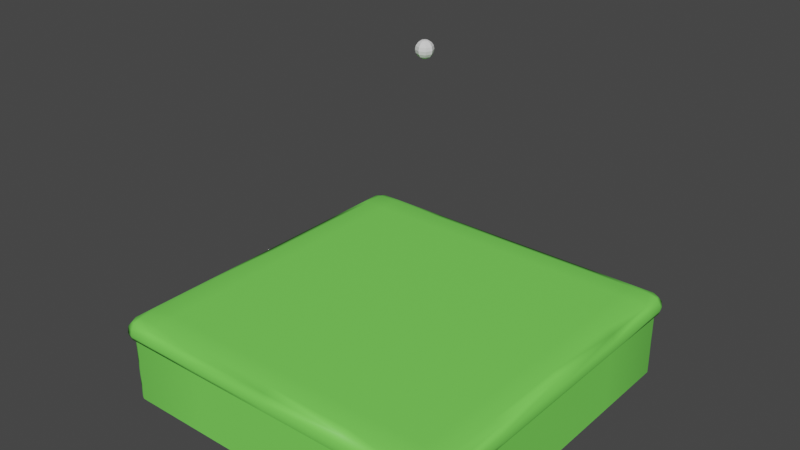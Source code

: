 # Source: level1.blend  (saved by Blender 3.6.11; exported with 4.5.12 LTS)
import bpy
from mathutils import Matrix  # noqa: F401  (used for matrix-valued properties, if any)

bpy.ops.wm.read_factory_settings(use_empty=True)
scene = bpy.context.scene
scene.name = 'Scene'

# ---- collections
col_background = bpy.data.collections.new('background'); scene.collection.children.link(col_background)
col_level = bpy.data.collections.new('level'); scene.collection.children.link(col_level)

# ---- materials (node trees are filled in below, after node groups)
mat_material = bpy.data.materials.new('Material')
mat_material.use_transparent_shadow = False

# ---- material node trees
mat_material.use_nodes = True; mat_material.node_tree.nodes.clear()
_N = mat_material.node_tree.nodes; _L = mat_material.node_tree.links
n0 = _N.new('ShaderNodeBsdfPrincipled'); n0.name = 'Principled BSDF'; n0.location = (10, 300)
n0.distribution = 'GGX'
n0.subsurface_method = 'RANDOM_WALK_SKIN'
n0.inputs[0].default_value = (0.2017, 0.8, 0.1048, 1.0)
n0.inputs[3].default_value = 1.45
n0.inputs[27].default_value = (0.0, 0.0, 0.0, 1.0)
n0.inputs[28].default_value = 1.0
n1 = _N.new('ShaderNodeOutputMaterial'); n1.name = 'Material Output'; n1.location = (300, 300)
_L.new(n0.outputs[0], n1.inputs[0])
n1.is_active_output = True

# ---- world
world_world = bpy.data.worlds.new('World'); scene.world = world_world
world_world.use_nodes = True; world_world.node_tree.nodes.clear()
_N = world_world.node_tree.nodes; _L = world_world.node_tree.links
n0 = _N.new('ShaderNodeOutputWorld'); n0.name = 'World Output'; n0.location = (300, 300)
n1 = _N.new('ShaderNodeBackground'); n1.name = 'Background'; n1.location = (10, 300)
n1.inputs[0].default_value = (0.05088, 0.05088, 0.05088, 1.0)
_L.new(n1.outputs[0], n0.inputs[0])
n0.is_active_output = True
world_world.color = (0.05088, 0.05088, 0.05088)
world_world.use_sun_shadow = False
world_world.sun_shadow_jitter_overblur = 0.0

# ---- meshes
me_sphere = bpy.data.meshes.new('Sphere')
me_sphere.from_pydata([(0.07847, 0.07847, 0.2679), (0.145, 0.145, 0.2051), (0.1895, 0.1895, 0.111), (0.2051, 0.2051, 0.0), (0.1895, 0.1895, -0.111), (0.145, 0.145, -0.2051), (0.07847, 0.07847, -0.2679), (0.111, 0.0, 0.2679), (0.2051, 0.0, 0.2051), (0.2679, 0.0, 0.111), (0.29, 0.0, 0.0), (0.2679, 0.0, -0.111), (0.2051, 0.0, -0.2051), (0.111, 0.0, -0.2679), (0.07847, -0.07847, 0.2679), (0.145, -0.145, 0.2051), (0.1895, -0.1895, 0.111), (0.2051, -0.2051, 0.0), (0.1895, -0.1895, -0.111), (0.145, -0.145, -0.2051), (0.07847, -0.07847, -0.2679), (0.0, -0.111, 0.2679), (0.0, -0.2051, 0.2051), (0.0, -0.2679, 0.111), (0.0, -0.29, 0.0), (0.0, -0.2679, -0.111), (0.0, -0.2051, -0.2051), (0.0, -0.111, -0.2679), (-0.07847, -0.07847, 0.2679), (-0.145, -0.145, 0.2051), (-0.1895, -0.1895, 0.111), (-0.2051, -0.2051, 0.0), (-0.1895, -0.1895, -0.111), (-0.145, -0.145, -0.2051), (-0.07847, -0.07847, -0.2679), (-0.111, 0.0, 0.2679), (-0.2051, 0.0, 0.2051), (-0.2679, 0.0, 0.111), (-0.29, 0.0, 0.0), (-0.2679, 0.0, -0.111), (-0.2051, 0.0, -0.2051), (-0.111, 0.0, -0.2679), (-0.07847, 0.07847, 0.2679), (-0.145, 0.145, 0.2051), (-0.1895, 0.1895, 0.111), (-0.2051, 0.2051, 0.0), (-0.1895, 0.1895, -0.111), (-0.145, 0.145, -0.2051), (-0.07847, 0.07847, -0.2679), (0.0, 0.0, -0.29), (0.0, 0.0, 0.29), (0.0, 0.111, 0.2679), (0.0, 0.2051, 0.2051), (0.0, 0.2679, 0.111), (0.0, 0.29, 0.0), (0.0, 0.2679, -0.111), (0.0, 0.2051, -0.2051), (0.0, 0.111, -0.2679)], [], [(53, 52, 1, 2), (51, 50, 0), (49, 57, 6), (56, 55, 4, 5), (54, 53, 2, 3), (52, 51, 0, 1), (57, 56, 5, 6), (55, 54, 3, 4), (5, 4, 11, 12), (3, 2, 9, 10), (1, 0, 7, 8), (6, 5, 12, 13), (4, 3, 10, 11), (2, 1, 8, 9), (0, 50, 7), (49, 6, 13), (13, 12, 19, 20), (11, 10, 17, 18), (9, 8, 15, 16), (7, 50, 14), (49, 13, 20), (12, 11, 18, 19), (10, 9, 16, 17), (8, 7, 14, 15), (18, 17, 24, 25), (16, 15, 22, 23), (14, 50, 21), (49, 20, 27), (19, 18, 25, 26), (17, 16, 23, 24), (15, 14, 21, 22), (20, 19, 26, 27), (49, 27, 34), (26, 25, 32, 33), (24, 23, 30, 31), (22, 21, 28, 29), (27, 26, 33, 34), (25, 24, 31, 32), (23, 22, 29, 30), (21, 50, 28), (31, 30, 37, 38), (29, 28, 35, 36), (34, 33, 40, 41), (32, 31, 38, 39), (30, 29, 36, 37), (28, 50, 35), (49, 34, 41), (33, 32, 39, 40), (41, 40, 47, 48), (39, 38, 45, 46), (37, 36, 43, 44), (35, 50, 42), (49, 41, 48), (40, 39, 46, 47), (38, 37, 44, 45), (36, 35, 42, 43), (44, 43, 52, 53), (42, 50, 51), (49, 48, 57), (47, 46, 55, 56), (45, 44, 53, 54), (43, 42, 51, 52), (48, 47, 56, 57), (46, 45, 54, 55)])
_uv = me_sphere.uv_layers.new(name='UVMap')
_uv.uv.foreach_set('vector', [0.75, 0.625, 0.75, 0.75, 0.625, 0.75, 0.625, 0.625, 0.75, 0.875, 0.6875, 1.0, 0.625, 0.875, 0.6875, 0.0, 0.75, 0.125, 0.625, 0.125, 0.75, 0.25, 0.75, 0.375, 0.625, 0.375, 0.625, 0.25, 0.75, 0.5, 0.75, 0.625, 0.625, 0.625, 0.625, 0.5, 0.75, 0.75, 0.75, 0.875, 0.625, 0.875, 0.625, 0.75, 0.75, 0.125, 0.75, 0.25, 0.625, 0.25, 0.625, 0.125, 0.75, 0.375, 0.75, 0.5, 0.625, 0.5, 0.625, 0.375, 0.625, 0.25, 0.625, 0.375, 0.5, 0.375, 0.5, 0.25, 0.625, 0.5, 0.625, 0.625, 0.5, 0.625, 0.5, 0.5, 0.625, 0.75, 0.625, 0.875, 0.5, 0.875, 0.5, 0.75, 0.625, 0.125, 0.625, 0.25, 0.5, 0.25, 0.5, 0.125, 0.625, 0.375, 0.625, 0.5, 0.5, 0.5, 0.5, 0.375, 0.625, 0.625, 0.625, 0.75, 0.5, 0.75, 0.5, 0.625, 0.625, 0.875, 0.5625, 1.0, 0.5, 0.875, 0.5625, 0.0, 0.625, 0.125, 0.5, 0.125, 0.5, 0.125, 0.5, 0.25, 0.375, 0.25, 0.375, 0.125, 0.5, 0.375, 0.5, 0.5, 0.375, 0.5, 0.375, 0.375, 0.5, 0.625, 0.5, 0.75, 0.375, 0.75, 0.375, 0.625, 0.5, 0.875, 0.4375, 1.0, 0.375, 0.875, 0.4375, 0.0, 0.5, 0.125, 0.375, 0.125, 0.5, 0.25, 0.5, 0.375, 0.375, 0.375, 0.375, 0.25, 0.5, 0.5, 0.5, 0.625, 0.375, 0.625, 0.375, 0.5, 0.5, 0.75, 0.5, 0.875, 0.375, 0.875, 0.375, 0.75, 0.375, 0.375, 0.375, 0.5, 0.25, 0.5, 0.25, 0.375, 0.375, 0.625, 0.375, 0.75, 0.25, 0.75, 0.25, 0.625, 0.375, 0.875, 0.3125, 1.0, 0.25, 0.875, 0.3125, 0.0, 0.375, 0.125, 0.25, 0.125, 0.375, 0.25, 0.375, 0.375, 0.25, 0.375, 0.25, 0.25, 0.375, 0.5, 0.375, 0.625, 0.25, 0.625, 0.25, 0.5, 0.375, 0.75, 0.375, 0.875, 0.25, 0.875, 0.25, 0.75, 0.375, 0.125, 0.375, 0.25, 0.25, 0.25, 0.25, 0.125, 0.1875, 0.0, 0.25, 0.125, 0.125, 0.125, 0.25, 0.25, 0.25, 0.375, 0.125, 0.375, 0.125, 0.25, 0.25, 0.5, 0.25, 0.625, 0.125, 0.625, 0.125, 0.5, 0.25, 0.75, 0.25, 0.875, 0.125, 0.875, 0.125, 0.75, 0.25, 0.125, 0.25, 0.25, 0.125, 0.25, 0.125, 0.125, 0.25, 0.375, 0.25, 0.5, 0.125, 0.5, 0.125, 0.375, 0.25, 0.625, 0.25, 0.75, 0.125, 0.75, 0.125, 0.625, 0.25, 0.875, 0.1875, 1.0, 0.125, 0.875, 0.125, 0.5, 0.125, 0.625, 0.0, 0.625, 0.0, 0.5, 0.125, 0.75, 0.125, 0.875, 0.0, 0.875, 0.0, 0.75, 0.125, 0.125, 0.125, 0.25, 0.0, 0.25, 0.0, 0.125, 0.125, 0.375, 0.125, 0.5, 0.0, 0.5, 0.0, 0.375, 0.125, 0.625, 0.125, 0.75, 0.0, 0.75, 0.0, 0.625, 0.125, 0.875, 0.0625, 1.0, 0.0, 0.875, 0.0625, 0.0, 0.125, 0.125, 0.0, 0.125, 0.125, 0.25, 0.125, 0.375, 0.0, 0.375, 0.0, 0.25, 1.0, 0.125, 1.0, 0.25, 0.875, 0.25, 0.875, 0.125, 1.0, 0.375, 1.0, 0.5, 0.875, 0.5, 0.875, 0.375, 1.0, 0.625, 1.0, 0.75, 0.875, 0.75, 0.875, 0.625, 1.0, 0.875, 0.9375, 1.0, 0.875, 0.875, 0.9375, 0.0, 1.0, 0.125, 0.875, 0.125, 1.0, 0.25, 1.0, 0.375, 0.875, 0.375, 0.875, 0.25, 1.0, 0.5, 1.0, 0.625, 0.875, 0.625, 0.875, 0.5, 1.0, 0.75, 1.0, 0.875, 0.875, 0.875, 0.875, 0.75, 0.875, 0.625, 0.875, 0.75, 0.75, 0.75, 0.75, 0.625, 0.875, 0.875, 0.8125, 1.0, 0.75, 0.875, 0.8125, 0.0, 0.875, 0.125, 0.75, 0.125, 0.875, 0.25, 0.875, 0.375, 0.75, 0.375, 0.75, 0.25, 0.875, 0.5, 0.875, 0.625, 0.75, 0.625, 0.75, 0.5, 0.875, 0.75, 0.875, 0.875, 0.75, 0.875, 0.75, 0.75, 0.875, 0.125, 0.875, 0.25, 0.75, 0.25, 0.75, 0.125, 0.875, 0.375, 0.875, 0.5, 0.75, 0.5, 0.75, 0.375])
me_sphere.update()
me_cube = bpy.data.meshes.new('cube')
me_cube.from_pydata([(-1.1, 1.0, 0.5666), (-1.02, 1.0, 0.9472), (-1.117, 1.0, 0.645), (-0.8489, -0.8483, 0.9959), (-1.1, -0.8795, 0.801), (-0.8725, -1.1, 0.801), (-0.8445, -0.8483, 0.5272), (-1.1, -0.8795, 0.5666), (-0.8725, -1.1, 0.5666), (-1.117, -0.8951, 0.645), (-1.02, -0.8561, 0.9479), (-1.054, -1.045, 0.801), (-1.1, -0.3818, 0.801), (-0.8883, -1.117, 0.645), (-0.8577, -1.02, 0.9479), (-0.8489, -0.3559, 0.9959), (-0.3676, -1.1, 0.801), (-0.3465, -0.8482, 0.996), (-1.03, -0.8561, 0.537), (-0.8497, -1.02, 0.537), (-0.8918, -0.3559, 0.5272), (-0.3465, -0.8482, 0.5272), (-1.054, -1.045, 0.5666), (-1.1, -0.3818, 0.5666), (-0.3676, -1.1, 0.5666), (-1.071, -1.061, 0.645), (-0.9905, -0.9841, 0.91), (-1.117, -0.3947, 0.645), (-1.021, -0.3624, 0.9479), (-0.3808, -1.117, 0.645), (-0.3491, -1.02, 0.9472), (-0.3505, -0.3558, 0.996), (-1.001, -0.9841, 0.5447), (-1.031, -0.3624, 0.537), (-0.3491, -1.02, 0.537), (1.0, -0.8482, 0.5272), (1.0, -1.1, 0.5666), (1.0, -1.02, 0.9472), (1.0, -0.3558, 0.996), (1.0, -1.02, 0.537), (1.0, -1.117, 0.645), (-0.8918, 1.0, 0.5272), (-1.0, -0.8736, -0.0243), (-1.0, -0.8736, -0.3277), (-0.963, -0.963, -0.0243), (-0.8736, -1.0, -0.3277), (-0.8736, -1.0, -0.0243), (-1.0, -0.8736, 0.624), (-0.963, -0.963, -0.624), (-0.963, -0.963, -0.3277), (-0.963, -0.963, 0.2813), (-0.963, -0.963, 0.624), (-0.8736, -1.0, 0.2813), (-0.8736, -1.0, 0.624), (1.0, -1.0, -0.624), (1.0, -1.0, -0.3277), (1.0, -1.0, 0.624), (1.0, -1.0, -1.0), (-0.963, -0.963, -1.0), (-0.8736, -1.0, -1.0), (-1.0, -0.8736, -1.0), (-1.0, -0.8736, 0.2813), (-1.0, -0.8736, -0.624), (-0.8736, -1.0, -0.624), (1.0, -1.0, -0.0243), (1.0, -1.0, 0.2813), (6.848, 5.0, 0.996), (7.1, 5.0, 0.801), (6.356, 5.0, 0.996), (7.117, 5.0, 0.645), (6.849, 6.848, 0.9959), (7.1, 6.88, 0.801), (6.873, 7.1, 0.801), (6.844, 6.848, 0.5272), (7.1, 6.88, 0.5666), (6.873, 7.1, 0.5666), (7.117, 6.895, 0.645), (7.02, 6.856, 0.9479), (7.054, 7.045, 0.801), (7.1, 6.382, 0.801), (6.888, 7.117, 0.645), (6.858, 7.02, 0.9479), (6.849, 6.356, 0.9959), (6.368, 7.1, 0.801), (6.347, 6.848, 0.996), (7.03, 6.856, 0.537), (6.85, 7.02, 0.537), (6.892, 6.356, 0.5272), (6.347, 6.848, 0.5272), (7.054, 7.045, 0.5666), (7.1, 6.382, 0.5666), (6.368, 7.1, 0.5666), (7.071, 7.061, 0.645), (6.991, 6.984, 0.91), (7.117, 6.395, 0.645), (7.021, 6.362, 0.9479), (6.381, 7.117, 0.645), (6.349, 7.02, 0.9472), (6.351, 6.356, 0.996), (7.001, 6.984, 0.5447), (7.031, 6.362, 0.537), (6.349, 7.02, 0.537), (5.0, 7.02, 0.537), (6.892, 5.0, 0.5272), (7.0, 6.874, -0.0243), (7.0, 6.874, -0.3277), (6.874, 7.0, -0.3277), (7.0, 5.0, -0.3277), (7.0, 6.874, 0.624), (7.0, 6.874, 0.2813), (7.0, 6.874, -0.624), (6.963, 6.963, -0.624), (6.963, 6.963, -0.3277), (6.963, 6.963, 0.2813), (6.963, 6.963, 0.624), (6.874, 7.0, 0.624), (7.0, 5.0, 0.2813), (7.0, 5.0, -1.0), (6.963, 6.963, -1.0), (6.874, 7.0, -1.0), (7.0, 6.874, -1.0), (6.963, 6.963, -0.0243), (6.874, 7.0, -0.624), (6.874, 7.0, -0.0243), (6.874, 7.0, 0.2813), (7.0, 5.0, -0.0243), (7.0, 5.0, -0.624), (-0.8482, 5.0, 0.5272), (-1.1, 5.0, 0.5666), (-1.02, 5.0, 0.9472), (-0.3558, 5.0, 0.996), (-1.117, 5.0, 0.645), (-1.1, 3.0, 0.5666), (-1.1, 3.0, 0.801), (-0.8482, 3.0, 0.5272), (-1.02, 3.0, 0.9472), (-0.3558, 3.0, 0.996), (-1.117, 3.0, 0.645), (-1.0, 3.0, -0.0243), (-1.0, 5.0, -0.624), (-1.0, 5.0, -0.3277), (-1.0, 5.0, 0.2813), (-1.0, 5.0, 0.624), (-1.0, 3.0, 0.624), (-1.0, 3.0, -0.3277), (-1.0, 3.0, -1.0), (-1.0, 5.0, -1.0), (-1.0, 5.0, -0.0243), (-1.0, 3.0, 0.2813), (3.0, -0.8482, 0.5272), (3.0, -1.1, 0.5666), (3.0, -0.3558, 0.996), (3.0, -1.02, 0.537), (5.0, -1.1, 0.801), (5.0, -0.8482, 0.5272), (5.0, -1.0, -0.0243), (3.0, -1.0, 0.624), (5.0, -1.0, 0.2813), (5.0, -1.0, -0.3277), (5.0, -1.0, -0.624), (5.0, -1.0, -1.0), (1.0, -1.1, 0.801), (1.0, -0.8482, 0.996), (3.0, -0.8482, 0.996), (3.0, -1.1, 0.801), (3.0, -1.02, 0.9472), (3.0, -1.117, 0.645), (3.0, -1.0, 0.2813), (3.0, -1.0, -0.3277), (3.0, -1.0, -0.624), (3.0, -1.0, -1.0), (3.0, -1.0, -0.0243), (-0.8482, 3.0, 0.996), (-1.02, 3.0, 0.537), (-0.8482, 1.0, 0.996), (-1.1, 1.0, 0.801), (-0.8482, 1.0, 0.5272), (-0.3558, 1.0, 0.996), (-1.02, 1.0, 0.537), (-1.0, 1.0, 0.624), (-1.0, 1.0, 0.2813), (-1.0, 1.0, -0.3277), (-1.0, 1.0, -1.0), (-1.0, 3.0, -0.624), (-1.0, 1.0, -0.0243), (-1.0, 1.0, -0.624), (1.0, 6.848, 0.996), (1.0, 7.117, 0.645), (-0.8483, 6.849, 0.9959), (-0.8795, 7.1, 0.801), (-1.1, 6.873, 0.801), (-0.8483, 6.844, 0.5272), (-0.8795, 7.1, 0.5666), (-1.1, 6.873, 0.5666), (-0.8951, 7.117, 0.645), (-0.8561, 7.02, 0.9479), (-1.045, 7.054, 0.801), (-0.3818, 7.1, 0.801), (-1.117, 6.888, 0.645), (-1.02, 6.858, 0.9479), (-0.3559, 6.849, 0.9959), (-1.1, 6.368, 0.801), (-0.8482, 6.347, 0.996), (-0.8561, 7.03, 0.537), (-1.02, 6.85, 0.537), (-0.3559, 6.892, 0.5272), (-0.8482, 6.347, 0.5272), (-1.045, 7.054, 0.5666), (-0.3818, 7.1, 0.5666), (-1.1, 6.368, 0.5666), (-1.061, 7.071, 0.645), (-0.9841, 6.991, 0.91), (-0.3947, 7.117, 0.645), (-0.3624, 7.021, 0.9479), (-1.117, 6.381, 0.645), (-1.02, 6.349, 0.9472), (-0.3558, 6.351, 0.996), (-0.9841, 7.001, 0.5447), (-0.3624, 7.031, 0.537), (-1.02, 6.349, 0.537), (-1.1, 5.0, 0.801), (-0.8482, 5.0, 0.996), (-1.02, 5.0, 0.537), (1.0, 6.892, 0.5272), (-0.8736, 7.0, -0.3277), (-1.0, 6.874, -0.3277), (-0.8736, 7.0, 0.624), (-0.8736, 7.0, -0.624), (-0.963, 6.963, -0.624), (-0.963, 6.963, -0.3277), (-0.963, 6.963, 0.624), (-1.0, 6.874, 0.2813), (-1.0, 6.874, 0.624), (1.0, 7.0, 0.624), (1.0, 7.0, 0.2813), (1.0, 7.0, -0.3277), (1.0, 7.0, -1.0), (-0.963, 6.963, -1.0), (-1.0, 6.874, -1.0), (-0.8736, 7.0, -1.0), (-0.8736, 7.0, 0.2813), (-0.8736, 7.0, -0.0243), (-0.963, 6.963, -0.0243), (-0.963, 6.963, 0.2813), (-1.0, 6.874, -0.624), (-1.0, 6.874, -0.0243), (1.0, 7.0, -0.0243), (3.0, 7.1, 0.5666), (3.0, 7.02, 0.9472), (3.0, 7.02, 0.537), (1.0, 7.1, 0.5666), (1.0, 7.1, 0.801), (1.0, 6.848, 0.5272), (1.0, 7.02, 0.9472), (1.0, 6.356, 0.996), (1.0, 7.02, 0.537), (3.0, 7.0, -0.0243), (3.0, 7.0, -0.3277), (3.0, 7.0, 0.624), (3.0, 7.0, -1.0), (1.0, 7.0, -0.624), (5.0, 7.1, 0.801), (5.0, 6.848, 0.5272), (5.0, 6.848, 0.996), (5.0, 7.1, 0.5666), (5.0, 7.02, 0.9472), (5.0, 6.356, 0.996), (5.0, 7.117, 0.645), (3.0, 6.848, 0.996), (3.0, 7.1, 0.801), (3.0, 6.848, 0.5272), (3.0, 6.356, 0.996), (3.0, 7.117, 0.645), (5.0, 7.0, -0.3277), (5.0, 7.0, -0.0243), (5.0, 7.0, -0.624), (5.0, 7.0, 0.624), (5.0, 7.0, -1.0), (5.0, 7.0, 0.2813), (3.0, 7.0, 0.2813), (3.0, 7.0, -0.624), (5.0, -0.8482, 0.996), (5.0, -1.1, 0.5666), (5.0, -1.02, 0.9472), (5.0, -0.3558, 0.996), (5.0, -1.02, 0.537), (5.0, -1.117, 0.645), (6.848, -0.8489, 0.9959), (6.88, -1.1, 0.801), (7.1, -0.8725, 0.801), (6.848, -0.8445, 0.5272), (6.88, -1.1, 0.5666), (7.1, -0.8725, 0.5666), (6.895, -1.117, 0.645), (6.856, -1.02, 0.9479), (7.045, -1.054, 0.801), (6.382, -1.1, 0.801), (7.117, -0.8883, 0.645), (7.02, -0.8577, 0.9479), (6.356, -0.8489, 0.9959), (7.1, -0.3676, 0.801), (6.848, -0.3465, 0.996), (6.856, -1.03, 0.537), (7.02, -0.8497, 0.537), (6.356, -0.8918, 0.5272), (6.848, -0.3465, 0.5272), (7.045, -1.054, 0.5666), (6.382, -1.1, 0.5666), (7.1, -0.3676, 0.5666), (7.061, -1.071, 0.645), (6.984, -0.9905, 0.91), (6.395, -1.117, 0.645), (6.362, -1.021, 0.9479), (7.117, -0.3808, 0.645), (7.02, -0.3491, 0.9472), (6.356, -0.3505, 0.996), (6.984, -1.001, 0.5447), (6.362, -1.031, 0.537), (7.02, -0.3491, 0.537), (6.848, 1.0, 0.996), (7.1, 1.0, 0.5666), (7.02, 1.0, 0.9472), (7.02, 1.0, 0.537), (7.117, 1.0, 0.645), (5.0, -0.8918, 0.5272), (6.874, -1.0, -0.0243), (6.963, -0.963, -0.0243), (7.0, -0.8736, -0.3277), (7.0, -0.8736, -0.0243), (7.0, 1.0, -0.0243), (6.874, -1.0, 0.624), (6.874, -1.0, -0.3277), (6.874, -1.0, -0.624), (6.963, -0.963, -0.624), (6.963, -0.963, -0.3277), (6.963, -0.963, 0.2813), (6.963, -0.963, 0.624), (7.0, -0.8736, -0.624), (7.0, -0.8736, 0.624), (7.0, 1.0, -0.3277), (5.0, -1.0, 0.624), (7.0, 1.0, -1.0), (6.963, -0.963, -1.0), (7.0, -0.8736, -1.0), (6.874, -1.0, -1.0), (6.874, -1.0, 0.2813), (7.0, -0.8736, 0.2813), (6.848, 3.0, 0.5272), (7.1, 3.0, 0.5666), (7.02, 3.0, 0.9472), (6.356, 3.0, 0.996), (7.02, 3.0, 0.537), (7.117, 3.0, 0.645), (7.1, 5.0, 0.5666), (6.848, 5.0, 0.5272), (7.02, 5.0, 0.9472), (7.02, 5.0, 0.537), (7.0, 3.0, -0.3277), (7.0, 3.0, -0.0243), (7.0, 3.0, -0.624), (7.0, 3.0, 0.2813), (7.0, 5.0, 0.624), (7.0, 3.0, -1.0), (7.1, 1.0, 0.801), (6.848, 1.0, 0.5272), (6.356, 1.0, 0.996), (6.848, 3.0, 0.996), (7.1, 3.0, 0.801), (7.0, 1.0, -0.624), (7.0, 1.0, 0.624), (7.0, 3.0, 0.624), (7.0, 1.0, 0.2813)], [], [(3, 17, 31), (3, 31, 15), (3, 15, 28), (3, 28, 10), (3, 10, 26), (3, 26, 14), (3, 14, 30), (3, 30, 17), (4, 12, 27), (4, 27, 9), (4, 9, 25), (4, 25, 11), (4, 11, 26), (4, 26, 10), (4, 10, 28), (4, 28, 12), (40, 29, 24), (40, 24, 36), (37, 162, 17), (37, 17, 30), (5, 11, 25), (5, 25, 13), (5, 13, 29), (5, 29, 16), (5, 16, 30), (5, 30, 14), (5, 14, 26), (5, 26, 11), (6, 21, 34), (6, 34, 19), (6, 19, 32), (6, 32, 18), (6, 18, 33), (6, 33, 20), (7, 9, 27), (7, 27, 23), (7, 23, 33), (7, 33, 18), (7, 18, 32), (7, 32, 22), (7, 22, 25), (7, 25, 9), (161, 16, 29), (161, 29, 40), (39, 36, 24), (39, 24, 34), (8, 13, 25), (8, 25, 22), (8, 22, 32), (8, 32, 19), (8, 19, 34), (8, 34, 24), (8, 24, 29), (8, 29, 13), (39, 34, 21), (39, 21, 35), (37, 30, 16), (37, 16, 161), (17, 162, 38), (17, 38, 31), (28, 1, 175), (28, 175, 12), (28, 15, 174), (28, 174, 1), (33, 23, 0), (33, 0, 178), (12, 175, 2), (12, 2, 27), (27, 2, 0), (27, 0, 23), (33, 178, 41), (33, 41, 20), (31, 177, 174), (31, 174, 15), (49, 45, 46), (49, 46, 44), (42, 43, 49), (42, 49, 44), (184, 181, 43), (184, 43, 42), (45, 55, 64), (45, 64, 46), (53, 52, 65), (53, 65, 56), (45, 63, 54), (45, 54, 55), (51, 50, 52), (51, 52, 53), (49, 48, 63), (49, 63, 45), (47, 61, 50), (47, 50, 51), (43, 62, 48), (43, 48, 49), (179, 180, 61), (179, 61, 47), (181, 185, 62), (181, 62, 43), (58, 59, 63), (58, 63, 48), (63, 59, 57), (63, 57, 54), (182, 60, 62), (182, 62, 185), (52, 46, 64), (52, 64, 65), (50, 44, 46), (50, 46, 52), (61, 42, 44), (61, 44, 50), (180, 184, 42), (180, 42, 61), (62, 60, 58), (62, 58, 48), (70, 84, 98), (70, 98, 82), (70, 82, 95), (70, 95, 77), (70, 77, 93), (70, 93, 81), (70, 81, 97), (70, 97, 84), (71, 79, 94), (71, 94, 76), (71, 76, 92), (71, 92, 78), (71, 78, 93), (71, 93, 77), (71, 77, 95), (71, 95, 79), (267, 96, 91), (267, 91, 264), (265, 263, 84), (265, 84, 97), (72, 78, 92), (72, 92, 80), (72, 80, 96), (72, 96, 83), (72, 83, 97), (72, 97, 81), (72, 81, 93), (72, 93, 78), (73, 88, 101), (73, 101, 86), (73, 86, 99), (73, 99, 85), (73, 85, 100), (73, 100, 87), (74, 76, 94), (74, 94, 90), (74, 90, 100), (74, 100, 85), (74, 85, 99), (74, 99, 89), (74, 89, 92), (74, 92, 76), (261, 83, 96), (261, 96, 267), (102, 264, 91), (102, 91, 101), (75, 80, 92), (75, 92, 89), (75, 89, 99), (75, 99, 86), (75, 86, 101), (75, 101, 91), (75, 91, 96), (75, 96, 80), (102, 101, 88), (102, 88, 262), (265, 97, 83), (265, 83, 261), (84, 263, 266), (84, 266, 98), (95, 355, 67), (95, 67, 79), (95, 82, 66), (95, 66, 355), (100, 90, 353), (100, 353, 356), (79, 67, 69), (79, 69, 94), (94, 69, 353), (94, 353, 90), (100, 356, 103), (100, 103, 87), (98, 68, 66), (98, 66, 82), (112, 106, 123), (112, 123, 121), (104, 105, 112), (104, 112, 121), (125, 107, 105), (125, 105, 104), (106, 273, 274), (106, 274, 123), (115, 124, 278), (115, 278, 276), (106, 122, 275), (106, 275, 273), (114, 113, 124), (114, 124, 115), (112, 111, 122), (112, 122, 106), (108, 109, 113), (108, 113, 114), (105, 110, 111), (105, 111, 112), (361, 116, 109), (361, 109, 108), (107, 126, 110), (107, 110, 105), (118, 119, 122), (118, 122, 111), (122, 119, 277), (122, 277, 275), (117, 120, 110), (117, 110, 126), (124, 123, 274), (124, 274, 278), (113, 121, 123), (113, 123, 124), (109, 104, 121), (109, 121, 113), (116, 125, 104), (116, 104, 109), (110, 120, 118), (110, 118, 111), (135, 129, 220), (135, 220, 133), (173, 222, 127), (173, 127, 134), (173, 132, 128), (173, 128, 222), (133, 220, 131), (133, 131, 137), (135, 172, 221), (135, 221, 129), (137, 131, 128), (137, 128, 132), (221, 172, 136), (221, 136, 130), (140, 144, 138), (140, 138, 147), (142, 141, 148), (142, 148, 143), (140, 139, 183), (140, 183, 144), (139, 146, 145), (139, 145, 183), (141, 147, 138), (141, 138, 148), (283, 165, 164), (283, 164, 153), (285, 152, 149), (285, 149, 154), (285, 282, 150), (285, 150, 152), (153, 164, 166), (153, 166, 286), (283, 281, 163), (283, 163, 165), (286, 166, 150), (286, 150, 282), (163, 281, 284), (163, 284, 151), (168, 158, 155), (168, 155, 171), (156, 167, 157), (156, 157, 340), (168, 169, 159), (168, 159, 158), (169, 170, 160), (169, 160, 159), (167, 171, 155), (167, 155, 157), (165, 37, 161), (165, 161, 164), (152, 39, 35), (152, 35, 149), (152, 150, 36), (152, 36, 39), (164, 161, 40), (164, 40, 166), (165, 163, 162), (165, 162, 37), (166, 40, 36), (166, 36, 150), (31, 38, 151, 284, 315, 365, 350, 68, 98, 266, 271, 254, 216, 130, 136, 177), (162, 163, 151), (162, 151, 38), (55, 168, 171), (55, 171, 64), (56, 65, 167), (56, 167, 156), (55, 54, 169), (55, 169, 168), (54, 57, 170), (54, 170, 169), (65, 64, 171), (65, 171, 167), (1, 135, 133), (1, 133, 175), (178, 173, 134), (178, 134, 176), (178, 0, 132), (178, 132, 173), (175, 133, 137), (175, 137, 2), (1, 174, 172), (1, 172, 135), (2, 137, 132), (2, 132, 0), (172, 174, 177), (172, 177, 136), (144, 181, 184), (144, 184, 138), (143, 148, 180), (143, 180, 179), (144, 183, 185), (144, 185, 181), (183, 145, 182), (183, 182, 185), (148, 138, 184), (148, 184, 180), (188, 202, 216), (188, 216, 200), (188, 200, 213), (188, 213, 195), (188, 195, 211), (188, 211, 199), (188, 199, 215), (188, 215, 202), (189, 197, 212), (189, 212, 194), (189, 194, 210), (189, 210, 196), (189, 196, 211), (189, 211, 195), (189, 195, 213), (189, 213, 197), (131, 214, 209), (131, 209, 128), (129, 221, 202), (129, 202, 215), (190, 196, 210), (190, 210, 198), (190, 198, 214), (190, 214, 201), (190, 201, 215), (190, 215, 199), (190, 199, 211), (190, 211, 196), (191, 206, 219), (191, 219, 204), (191, 204, 217), (191, 217, 203), (191, 203, 218), (191, 218, 205), (192, 194, 212), (192, 212, 208), (192, 208, 218), (192, 218, 203), (192, 203, 217), (192, 217, 207), (192, 207, 210), (192, 210, 194), (220, 201, 214), (220, 214, 131), (222, 128, 209), (222, 209, 219), (193, 198, 210), (193, 210, 207), (193, 207, 217), (193, 217, 204), (193, 204, 219), (193, 219, 209), (193, 209, 214), (193, 214, 198), (222, 219, 206), (222, 206, 127), (129, 215, 201), (129, 201, 220), (202, 221, 130), (202, 130, 216), (213, 253, 251), (213, 251, 197), (213, 200, 186), (213, 186, 253), (218, 208, 250), (218, 250, 255), (197, 251, 187), (197, 187, 212), (212, 187, 250), (212, 250, 208), (218, 255, 223), (218, 223, 205), (216, 254, 186), (216, 186, 200), (229, 225, 245), (229, 245, 242), (241, 224, 229), (241, 229, 242), (246, 235, 224), (246, 224, 241), (225, 140, 147), (225, 147, 245), (232, 231, 141), (232, 141, 142), (225, 244, 139), (225, 139, 140), (230, 243, 231), (230, 231, 232), (229, 228, 244), (229, 244, 225), (226, 240, 243), (226, 243, 230), (224, 227, 228), (224, 228, 229), (233, 234, 240), (233, 240, 226), (235, 260, 227), (235, 227, 224), (237, 238, 244), (237, 244, 228), (244, 238, 146), (244, 146, 139), (236, 239, 227), (236, 227, 260), (231, 245, 147), (231, 147, 141), (243, 242, 245), (243, 245, 231), (240, 241, 242), (240, 242, 243), (234, 246, 241), (234, 241, 240), (227, 239, 237), (227, 237, 228), (253, 248, 269), (253, 269, 251), (255, 249, 270), (255, 270, 252), (255, 250, 247), (255, 247, 249), (251, 269, 272), (251, 272, 187), (253, 186, 268), (253, 268, 248), (187, 272, 247), (187, 247, 250), (268, 186, 254), (268, 254, 271), (257, 235, 246), (257, 246, 256), (258, 279, 234), (258, 234, 233), (257, 280, 260), (257, 260, 235), (280, 259, 236), (280, 236, 260), (279, 256, 246), (279, 246, 234), (248, 265, 261), (248, 261, 269), (249, 102, 262), (249, 262, 270), (249, 247, 264), (249, 264, 102), (269, 261, 267), (269, 267, 272), (248, 268, 263), (248, 263, 265), (272, 267, 264), (272, 264, 247), (263, 268, 271), (263, 271, 266), (273, 257, 256), (273, 256, 274), (276, 278, 279), (276, 279, 258), (273, 275, 280), (273, 280, 257), (275, 277, 259), (275, 259, 280), (278, 274, 256), (278, 256, 279), (287, 301, 315), (287, 315, 299), (287, 299, 312), (287, 312, 294), (287, 294, 310), (287, 310, 298), (287, 298, 314), (287, 314, 301), (288, 296, 311), (288, 311, 293), (288, 293, 309), (288, 309, 295), (288, 295, 310), (288, 310, 294), (288, 294, 312), (288, 312, 296), (323, 313, 308), (323, 308, 320), (321, 319, 301), (321, 301, 314), (289, 295, 309), (289, 309, 297), (289, 297, 313), (289, 313, 300), (289, 300, 314), (289, 314, 298), (289, 298, 310), (289, 310, 295), (290, 305, 318), (290, 318, 303), (290, 303, 316), (290, 316, 302), (290, 302, 317), (290, 317, 304), (291, 293, 311), (291, 311, 307), (291, 307, 317), (291, 317, 302), (291, 302, 316), (291, 316, 306), (291, 306, 309), (291, 309, 293), (363, 300, 313), (363, 313, 323), (322, 320, 308), (322, 308, 318), (292, 297, 309), (292, 309, 306), (292, 306, 316), (292, 316, 303), (292, 303, 318), (292, 318, 308), (292, 308, 313), (292, 313, 297), (322, 318, 305), (322, 305, 364), (321, 314, 300), (321, 300, 363), (301, 319, 365), (301, 365, 315), (312, 283, 153), (312, 153, 296), (312, 299, 281), (312, 281, 283), (317, 307, 282), (317, 282, 285), (296, 153, 286), (296, 286, 311), (311, 286, 282), (311, 282, 307), (317, 285, 324), (317, 324, 304), (315, 284, 281), (315, 281, 299), (334, 327, 328), (334, 328, 326), (325, 331, 334), (325, 334, 326), (155, 158, 331), (155, 331, 325), (327, 339, 329), (327, 329, 328), (338, 346, 371), (338, 371, 369), (327, 337, 368), (327, 368, 339), (336, 335, 346), (336, 346, 338), (334, 333, 337), (334, 337, 327), (330, 345, 335), (330, 335, 336), (331, 332, 333), (331, 333, 334), (340, 157, 345), (340, 345, 330), (158, 159, 332), (158, 332, 331), (342, 343, 337), (342, 337, 333), (337, 343, 341), (337, 341, 368), (160, 344, 332), (160, 332, 159), (346, 328, 329), (346, 329, 371), (335, 326, 328), (335, 328, 346), (345, 325, 326), (345, 326, 335), (157, 155, 325), (157, 325, 345), (332, 344, 342), (332, 342, 333), (355, 349, 367), (355, 367, 67), (356, 351, 347), (356, 347, 354), (356, 353, 348), (356, 348, 351), (67, 367, 352), (67, 352, 69), (355, 66, 366), (355, 366, 349), (69, 352, 348), (69, 348, 353), (366, 66, 68), (366, 68, 350), (357, 107, 125), (357, 125, 358), (370, 360, 116), (370, 116, 361), (357, 359, 126), (357, 126, 107), (359, 362, 117), (359, 117, 126), (360, 358, 125), (360, 125, 116), (349, 321, 363), (349, 363, 367), (351, 322, 364), (351, 364, 347), (351, 348, 320), (351, 320, 322), (367, 363, 323), (367, 323, 352), (349, 366, 319), (349, 319, 321), (352, 323, 320), (352, 320, 348), (319, 366, 350), (319, 350, 365), (339, 357, 358), (339, 358, 329), (369, 371, 360), (369, 360, 370), (339, 368, 359), (339, 359, 357), (368, 341, 362), (368, 362, 359), (371, 329, 358), (371, 358, 360)])
me_cube.polygons.foreach_set('use_smooth', [1, 1, 1, 1, 1, 1, 1, 1, 1, 1, 1, 1, 1, 1, 1, 1, 1, 1, 1, 1, 1, 1, 1, 1, 1, 1, 1, 1, 1, 1, 1, 1, 1, 1, 1, 1, 1, 1, 1, 1, 1, 1, 1, 1, 1, 1, 1, 1, 1, 1, 1, 1, 1, 1, 1, 1, 1, 1, 1, 1, 1, 1, 1, 1, 1, 1, 1, 1, 1, 1, 1, 1, 1, 1, 1, 1, 1, 1, 1, 1, 1, 1, 1, 1, 1, 1, 1, 1, 1, 1, 1, 1, 1, 1, 1, 1, 1, 1, 1, 1, 1, 1, 1, 1, 1, 1, 1, 1, 1, 1, 1, 1, 1, 1, 1, 1, 1, 1, 1, 1, 1, 1, 1, 1, 1, 1, 1, 1, 1, 1, 1, 1, 1, 1, 1, 1, 1, 1, 1, 1, 1, 1, 1, 1, 1, 1, 1, 1, 1, 1, 1, 1, 1, 1, 1, 1, 1, 1, 1, 1, 1, 1, 1, 1, 1, 1, 1, 1, 1, 1, 1, 1, 1, 1, 1, 1, 1, 1, 1, 1, 1, 1, 1, 1, 1, 1, 1, 1, 1, 1, 1, 1, 1, 1, 1, 1, 1, 1, 1, 1, 1, 1, 1, 1, 1, 1, 1, 1, 1, 1, 1, 1, 1, 1, 1, 1, 1, 1, 1, 1, 1, 1, 1, 1, 1, 1, 1, 1, 1, 1, 1, 1, 1, 1, 1, 1, 1, 1, 1, 1, 1, 1, 0, 0, 0, 0, 0, 0, 0, 0, 0, 0, 1, 1, 1, 1, 1, 1, 1, 1, 1, 1, 1, 1, 1, 1, 0, 0, 0, 0, 0, 0, 0, 0, 0, 0, 1, 1, 1, 1, 1, 1, 1, 1, 1, 1, 1, 1, 1, 1, 1, 0, 0, 0, 0, 0, 0, 0, 0, 0, 0, 1, 1, 1, 1, 1, 1, 1, 1, 1, 1, 1, 1, 1, 1, 0, 0, 0, 0, 0, 0, 0, 0, 0, 0, 1, 1, 1, 1, 1, 1, 1, 1, 1, 1, 1, 1, 1, 1, 1, 1, 1, 1, 1, 1, 1, 1, 1, 1, 1, 1, 1, 1, 1, 1, 1, 1, 1, 1, 1, 1, 1, 1, 1, 1, 1, 1, 1, 1, 1, 1, 1, 1, 1, 1, 1, 1, 1, 1, 1, 1, 1, 1, 1, 1, 1, 1, 1, 1, 1, 1, 1, 1, 1, 1, 1, 1, 1, 1, 1, 1, 1, 1, 1, 1, 1, 1, 1, 1, 1, 1, 1, 1, 1, 1, 1, 1, 1, 1, 1, 1, 1, 1, 1, 1, 1, 1, 1, 1, 1, 1, 1, 1, 1, 1, 1, 1, 1, 1, 1, 1, 1, 1, 1, 1, 1, 1, 1, 1, 1, 1, 1, 1, 0, 0, 0, 0, 0, 0, 0, 0, 0, 0, 1, 1, 1, 1, 1, 1, 1, 1, 1, 1, 1, 1, 1, 1, 0, 0, 0, 0, 0, 0, 0, 0, 0, 0, 1, 1, 1, 1, 1, 1, 1, 1, 1, 1, 1, 1, 1, 1, 1, 1, 1, 1, 1, 1, 1, 1, 1, 1, 1, 1, 1, 1, 1, 1, 1, 1, 1, 1, 1, 1, 1, 1, 1, 1, 1, 1, 1, 1, 1, 1, 1, 1, 1, 1, 1, 1, 1, 1, 1, 1, 1, 1, 1, 1, 1, 1, 1, 1, 1, 1, 1, 1, 1, 1, 1, 1, 1, 1, 1, 1, 1, 1, 1, 1, 1, 1, 1, 1, 1, 1, 1, 1, 1, 1, 1, 1, 1, 1, 1, 1, 1, 1, 1, 1, 1, 1, 1, 1, 1, 1, 1, 1, 1, 1, 1, 1, 1, 1, 1, 1, 1, 1, 1, 1, 1, 1, 1, 1, 1, 1, 1, 1, 0, 0, 0, 0, 0, 0, 0, 0, 0, 0, 1, 1, 1, 1, 1, 1, 1, 1, 1, 1, 1, 1, 1, 1, 0, 0, 0, 0, 0, 0, 0, 0, 0, 0])
me_cube.materials.append(mat_material)
me_cube.update()
me_cube.normals_split_custom_set([tuple(v) for v in zip(*[iter([-0.1373, -0.1369, 0.981, 0.0001291, -0.1371, 0.9906, -4.208e-05, -6.852e-06, 1.0, -0.1373, -0.1369, 0.981, -4.208e-05, -6.852e-06, 1.0, -0.1364, 3.206e-05, 0.9906, -0.1373, -0.1369, 0.981, -0.1364, 3.206e-05, 0.9906, -0.2708, -0.01259, 0.9626, -0.1373, -0.1369, 0.981, -0.2708, -0.01259, 0.9626, -0.6073, -0.1394, 0.7821, -0.1373, -0.1369, 0.981, -0.6073, -0.1394, 0.7821, -0.5036, -0.494, 0.7087, -0.1373, -0.1369, 0.981, -0.5036, -0.494, 0.7087, -0.1475, -0.6097, 0.7788, -0.1373, -0.1369, 0.981, -0.1475, -0.6097, 0.7788, 0.1051, -0.2833, 0.9533, -0.1373, -0.1369, 0.981, 0.1051, -0.2833, 0.9533, 0.0001291, -0.1371, 0.9906, -0.9377, -0.1388, 0.3185, -0.9547, -0.0001058, 0.2977, -0.9987, 1.197e-07, -0.05192, -0.9377, -0.1388, 0.3185, -0.9987, 1.197e-07, -0.05192, -0.9879, -0.1443, -0.05747, -0.9377, -0.1388, 0.3185, -0.9879, -0.1443, -0.05747, -0.9621, -0.2667, -0.05765, -0.9377, -0.1388, 0.3185, -0.9621, -0.2667, -0.05765, -0.699, -0.7117, -0.0693, -0.9377, -0.1388, 0.3185, -0.699, -0.7117, -0.0693, -0.5036, -0.494, 0.7087, -0.9377, -0.1388, 0.3185, -0.5036, -0.494, 0.7087, -0.6073, -0.1394, 0.7821, -0.9377, -0.1388, 0.3185, -0.6073, -0.1394, 0.7821, -0.2708, -0.01259, 0.9626, -0.9377, -0.1388, 0.3185, -0.2708, -0.01259, 0.9626, -0.9547, -0.0001058, 0.2977, -3.498e-07, -0.9987, -0.05192, -3.84e-07, -0.9987, -0.05192, 0.0007671, -0.3482, -0.9374, -3.498e-07, -0.9987, -0.05192, 0.0007671, -0.3482, -0.9374, -0.4251, -0.8106, -0.4028, -0.07674, -0.2786, 0.9573, -4.584e-09, -0.1376, 0.9905, 0.0001291, -0.1371, 0.9906, -0.07674, -0.2786, 0.9573, 0.0001291, -0.1371, 0.9906, 0.1051, -0.2833, 0.9533, -0.1473, -0.9374, 0.3155, -0.699, -0.7117, -0.0693, -0.9621, -0.2667, -0.05765, -0.1473, -0.9374, 0.3155, -0.9621, -0.2667, -0.05765, -0.1576, -0.9858, -0.05799, -0.1473, -0.9374, 0.3155, -0.1576, -0.9858, -0.05799, -3.84e-07, -0.9987, -0.05192, -0.1473, -0.9374, 0.3155, -3.84e-07, -0.9987, -0.05192, -3.075e-07, -0.9544, 0.2985, -0.1473, -0.9374, 0.3155, -3.075e-07, -0.9544, 0.2985, 0.1051, -0.2833, 0.9533, -0.1473, -0.9374, 0.3155, 0.1051, -0.2833, 0.9533, -0.1475, -0.6097, 0.7788, -0.1473, -0.9374, 0.3155, -0.1475, -0.6097, 0.7788, -0.5036, -0.494, 0.7087, -0.1473, -0.9374, 0.3155, -0.5036, -0.494, 0.7087, -0.699, -0.7117, -0.0693, -0.0384, -0.04125, -0.9984, 2.808e-06, -0.05728, -0.9984, 1.374e-06, -0.205, -0.9788, -0.0384, -0.04125, -0.9984, 1.374e-06, -0.205, -0.9788, -0.03762, -0.2029, -0.9785, -0.0384, -0.04125, -0.9984, -0.03762, -0.2029, -0.9785, -0.1664, -0.1557, -0.9737, -0.0384, -0.04125, -0.9984, -0.1664, -0.1557, -0.9737, -0.2234, -0.04032, -0.9739, -0.0384, -0.04125, -0.9984, -0.2234, -0.04032, -0.9739, -0.2269, -0.0003161, -0.9739, -0.0384, -0.04125, -0.9984, -0.2269, -0.0003161, -0.9739, -0.06697, -0.001323, -0.9978, -0.3879, -0.01238, -0.9216, -0.9879, -0.1443, -0.05747, -0.9987, 1.197e-07, -0.05192, -0.3879, -0.01238, -0.9216, -0.9987, 1.197e-07, -0.05192, -0.3897, 0.01979, -0.9207, -0.3879, -0.01238, -0.9216, -0.3897, 0.01979, -0.9207, -0.2269, -0.0003161, -0.9739, -0.3879, -0.01238, -0.9216, -0.2269, -0.0003161, -0.9739, -0.2234, -0.04032, -0.9739, -0.3879, -0.01238, -0.9216, -0.2234, -0.04032, -0.9739, -0.1664, -0.1557, -0.9737, -0.3879, -0.01238, -0.9216, -0.1664, -0.1557, -0.9737, -0.1833, -0.192, -0.9641, -0.3879, -0.01238, -0.9216, -0.1833, -0.192, -0.9641, -0.9621, -0.2667, -0.05765, -0.3879, -0.01238, -0.9216, -0.9621, -0.2667, -0.05765, -0.9879, -0.1443, -0.05747, -1.755e-07, -0.9544, 0.2985, -3.075e-07, -0.9544, 0.2985, -3.84e-07, -0.9987, -0.05192, -1.755e-07, -0.9544, 0.2985, -3.84e-07, -0.9987, -0.05192, -3.498e-07, -0.9987, -0.05192, 2.686e-08, -0.205, -0.9788, -0.4251, -0.8106, -0.4028, 0.0007671, -0.3482, -0.9374, 2.686e-08, -0.205, -0.9788, 0.0007671, -0.3482, -0.9374, 1.374e-06, -0.205, -0.9788, -0.02731, -0.3528, -0.9353, -0.1576, -0.9858, -0.05799, -0.9621, -0.2667, -0.05765, -0.02731, -0.3528, -0.9353, -0.9621, -0.2667, -0.05765, -0.1833, -0.192, -0.9641, -0.02731, -0.3528, -0.9353, -0.1833, -0.192, -0.9641, -0.1664, -0.1557, -0.9737, -0.02731, -0.3528, -0.9353, -0.1664, -0.1557, -0.9737, -0.03762, -0.2029, -0.9785, -0.02731, -0.3528, -0.9353, -0.03762, -0.2029, -0.9785, 1.374e-06, -0.205, -0.9788, -0.02731, -0.3528, -0.9353, 1.374e-06, -0.205, -0.9788, 0.0007671, -0.3482, -0.9374, -0.02731, -0.3528, -0.9353, 0.0007671, -0.3482, -0.9374, -3.84e-07, -0.9987, -0.05192, -0.02731, -0.3528, -0.9353, -3.84e-07, -0.9987, -0.05192, -0.1576, -0.9858, -0.05799, 2.686e-08, -0.205, -0.9788, 1.374e-06, -0.205, -0.9788, 2.808e-06, -0.05728, -0.9984, 2.686e-08, -0.205, -0.9788, 2.808e-06, -0.05728, -0.9984, 1.516e-08, -0.05728, -0.9984, -0.07674, -0.2786, 0.9573, 0.1051, -0.2833, 0.9533, -3.075e-07, -0.9544, 0.2985, -0.07674, -0.2786, 0.9573, -3.075e-07, -0.9544, 0.2985, -1.755e-07, -0.9544, 0.2985, 0.0001291, -0.1371, 0.9906, -4.584e-09, -0.1376, 0.9905, -1.881e-09, 0.0, 1.0, 0.0001291, -0.1371, 0.9906, -1.881e-09, 0.0, 1.0, -4.208e-05, -6.852e-06, 1.0, -0.2708, -0.01259, 0.9626, -0.5396, -0.385, 0.7488, -0.9544, 0.0001013, 0.2985, -0.2708, -0.01259, 0.9626, -0.9544, 0.0001013, 0.2985, -0.9547, -0.0001058, 0.2977, -0.2708, -0.01259, 0.9626, -0.1364, 3.206e-05, 0.9906, -0.1367, 8.688e-05, 0.9906, -0.2708, -0.01259, 0.9626, -0.1367, 8.688e-05, 0.9906, -0.5396, -0.385, 0.7488, -0.2269, -0.0003161, -0.9739, -0.3897, 0.01979, -0.9207, -0.9761, -0.01247, -0.2168, -0.2269, -0.0003161, -0.9739, -0.9761, -0.01247, -0.2168, -0.2182, -0.001722, -0.9759, -0.9547, -0.0001058, 0.2977, -0.9544, 0.0001013, 0.2985, -0.9987, 1.006e-07, -0.05192, -0.9547, -0.0001058, 0.2977, -0.9987, 1.006e-07, -0.05192, -0.9987, 1.197e-07, -0.05192, -0.9987, 1.197e-07, -0.05192, -0.9987, 1.006e-07, -0.05192, -0.9761, -0.01247, -0.2168, -0.9987, 1.197e-07, -0.05192, -0.9761, -0.01247, -0.2168, -0.3897, 0.01979, -0.9207, -0.2269, -0.0003161, -0.9739, -0.2182, -0.001722, -0.9759, -0.07349, 0.0002933, -0.9973, -0.2269, -0.0003161, -0.9739, -0.07349, 0.0002933, -0.9973, -0.06697, -0.001323, -0.9978, -4.208e-05, -6.852e-06, 1.0, -3.813e-08, 0.0, 1.0, -0.1367, 8.688e-05, 0.9906, -4.208e-05, -6.852e-06, 1.0, -0.1367, 8.688e-05, 0.9906, -0.1364, 3.206e-05, 0.9906, -0.3827, -0.9239, 0.0, -0.1951, -0.9808, 0.0, -0.1951, -0.9808, 0.0, -0.3827, -0.9239, 0.0, -0.1951, -0.9808, 0.0, -0.9239, -0.3827, 1.824e-05, -0.9808, -0.1951, 0.0, -0.9808, -0.1951, 0.0, -0.3827, -0.9239, 0.0, -0.9808, -0.1951, 0.0, -0.3827, -0.9239, 0.0, -0.9239, -0.3827, 1.824e-05, -1.0, 2.036e-07, 0.0, -1.0, 2.069e-07, 0.0, -0.9808, -0.1951, 0.0, -1.0, 2.036e-07, 0.0, -0.9808, -0.1951, 0.0, -0.9808, -0.1951, 0.0, -0.1951, -0.9808, 0.0, -5.09e-07, -1.0, 0.0, -5.09e-07, -1.0, 0.0, -0.1951, -0.9808, 0.0, -5.09e-07, -1.0, 0.0, -0.1951, -0.9808, 0.0, -0.1951, -0.9808, 0.0, -0.1951, -0.9808, 0.0, -5.09e-07, -1.0, 0.0, -0.1951, -0.9808, 0.0, -5.09e-07, -1.0, 0.0, -5.09e-07, -1.0, 0.0, -0.1951, -0.9808, 0.0, -0.1951, -0.9808, 0.0, -5.09e-07, -1.0, 0.0, -0.1951, -0.9808, 0.0, -5.09e-07, -1.0, 0.0, -5.09e-07, -1.0, 0.0, -0.3827, -0.9239, -3.665e-05, -0.8446, -0.4619, 0.2706, -0.1951, -0.9808, 0.0, -0.3827, -0.9239, -3.665e-05, -0.1951, -0.9808, 0.0, -0.1951, -0.9808, 0.0, -0.3827, -0.9239, 0.0, -0.9239, -0.3827, -3.671e-05, -0.1951, -0.9808, 0.0, -0.3827, -0.9239, 0.0, -0.1951, -0.9808, 0.0, -0.1951, -0.9808, 0.0, -0.9808, -0.1951, 0.0, -0.9808, -0.1951, 0.0, -0.8446, -0.4619, 0.2706, -0.9808, -0.1951, 0.0, -0.8446, -0.4619, 0.2706, -0.3827, -0.9239, -3.665e-05, -0.9808, -0.1951, 0.0, -0.9808, -0.1951, 0.0, -0.9239, -0.3827, -3.671e-05, -0.9808, -0.1951, 0.0, -0.9239, -0.3827, -3.671e-05, -0.3827, -0.9239, 0.0, -1.0, 9.282e-08, 0.0, -1.0, 1.452e-07, 0.0, -0.9808, -0.1951, 0.0, -1.0, 9.282e-08, 0.0, -0.9808, -0.1951, 0.0, -0.9808, -0.1951, 0.0, -1.0, 2.069e-07, 0.0, -1.0, 1.92e-07, 0.0, -0.9808, -0.1951, 0.0, -1.0, 2.069e-07, 0.0, -0.9808, -0.1951, 0.0, -0.9808, -0.1951, 0.0, -0.6533, -0.6533, 0.3827, -0.1951, -0.9808, 0.0, -0.1951, -0.9808, 0.0, -0.6533, -0.6533, 0.3827, -0.1951, -0.9808, 0.0, -0.9239, -0.3827, -3.671e-05, -0.1951, -0.9808, 0.0, -0.1951, -0.9808, 0.0, -5.09e-07, -1.0, 0.0, -0.1951, -0.9808, 0.0, -5.09e-07, -1.0, 0.0, -5.09e-07, -1.0, 0.0, -1.0, 1.585e-07, 0.0, -0.9808, -0.1951, 0.0, -0.9808, -0.1951, 0.0, -1.0, 1.585e-07, 0.0, -0.9808, -0.1951, 0.0, -1.0, 1.92e-07, 0.0, -0.1951, -0.9808, 0.0, -0.1951, -0.9808, 0.0, -5.09e-07, -1.0, 0.0, -0.1951, -0.9808, 0.0, -5.09e-07, -1.0, 0.0, -5.09e-07, -1.0, 0.0, -0.8446, -0.4619, 0.2706, -0.9239, -0.3827, 1.824e-05, -0.1951, -0.9808, 0.0, -0.8446, -0.4619, 0.2706, -0.1951, -0.9808, 0.0, -0.1951, -0.9808, 0.0, -0.9808, -0.1951, 0.0, -0.9808, -0.1951, 0.0, -0.9239, -0.3827, 1.824e-05, -0.9808, -0.1951, 0.0, -0.9239, -0.3827, 1.824e-05, -0.8446, -0.4619, 0.2706, -1.0, 1.452e-07, 0.0, -1.0, 2.036e-07, 0.0, -0.9808, -0.1951, 0.0, -1.0, 1.452e-07, 0.0, -0.9808, -0.1951, 0.0, -0.9808, -0.1951, 0.0, -0.9808, -0.1951, 0.0, -0.9808, -0.1951, 0.0, -0.6533, -0.6533, 0.3827, -0.9808, -0.1951, 0.0, -0.6533, -0.6533, 0.3827, -0.9239, -0.3827, -3.671e-05, 0.1373, 0.1369, 0.981, 3.945e-05, 0.1376, 0.9905, 4.206e-05, 6.852e-06, 1.0, 0.1373, 0.1369, 0.981, 4.206e-05, 6.852e-06, 1.0, 0.1359, -1.554e-05, 0.9907, 0.1373, 0.1369, 0.981, 0.1359, -1.554e-05, 0.9907, 0.2707, 0.01237, 0.9626, 0.1373, 0.1369, 0.981, 0.2707, 0.01237, 0.9626, 0.6073, 0.1394, 0.7821, 0.1373, 0.1369, 0.981, 0.6073, 0.1394, 0.7821, 0.5036, 0.494, 0.7088, 0.1373, 0.1369, 0.981, 0.5036, 0.494, 0.7088, 0.1475, 0.6097, 0.7788, 0.1373, 0.1369, 0.981, 0.1475, 0.6097, 0.7788, -0.1049, 0.2832, 0.9533, 0.1373, 0.1369, 0.981, -0.1049, 0.2832, 0.9533, 3.945e-05, 0.1376, 0.9905, 0.9378, 0.1386, 0.3182, 0.9547, 0.000112, 0.2977, 0.9987, -3.118e-07, -0.05192, 0.9378, 0.1386, 0.3182, 0.9987, -3.118e-07, -0.05192, 0.9879, 0.1443, -0.05747, 0.9378, 0.1386, 0.3182, 0.9879, 0.1443, -0.05747, 0.9621, 0.2667, -0.05765, 0.9378, 0.1386, 0.3182, 0.9621, 0.2667, -0.05765, 0.699, 0.7117, -0.0693, 0.9378, 0.1386, 0.3182, 0.699, 0.7117, -0.0693, 0.5036, 0.494, 0.7088, 0.9378, 0.1386, 0.3182, 0.5036, 0.494, 0.7088, 0.6073, 0.1394, 0.7821, 0.9378, 0.1386, 0.3182, 0.6073, 0.1394, 0.7821, 0.2707, 0.01237, 0.9626, 0.9378, 0.1386, 0.3182, 0.2707, 0.01237, 0.9626, 0.9547, 0.000112, 0.2977, 6.185e-08, 0.9987, -0.05192, 9.568e-07, 0.9987, -0.05193, 0.2867, 0.4102, -0.8658, 6.185e-08, 0.9987, -0.05192, 0.2867, 0.4102, -0.8658, 0.03931, 0.3493, -0.9362, 0.1179, 0.8636, 0.4902, -3.004e-09, 0.1376, 0.9905, 3.945e-05, 0.1376, 0.9905, 0.1179, 0.8636, 0.4902, 3.945e-05, 0.1376, 0.9905, -0.1049, 0.2832, 0.9533, 0.1474, 0.9375, 0.3154, 0.699, 0.7117, -0.0693, 0.9621, 0.2667, -0.05765, 0.1474, 0.9375, 0.3154, 0.9621, 0.2667, -0.05765, 0.1576, 0.9858, -0.058, 0.1474, 0.9375, 0.3154, 0.1576, 0.9858, -0.058, 9.568e-07, 0.9987, -0.05193, 0.1474, 0.9375, 0.3154, 9.568e-07, 0.9987, -0.05193, 8.888e-07, 0.9544, 0.2985, 0.1474, 0.9375, 0.3154, 8.888e-07, 0.9544, 0.2985, -0.1049, 0.2832, 0.9533, 0.1474, 0.9375, 0.3154, -0.1049, 0.2832, 0.9533, 0.1475, 0.6097, 0.7788, 0.1474, 0.9375, 0.3154, 0.1475, 0.6097, 0.7788, 0.5036, 0.494, 0.7088, 0.1474, 0.9375, 0.3154, 0.5036, 0.494, 0.7088, 0.699, 0.7117, -0.0693, 0.0384, 0.04125, -0.9984, -2.808e-06, 0.05728, -0.9984, -1.222e-06, 0.205, -0.9788, 0.0384, 0.04125, -0.9984, -1.222e-06, 0.205, -0.9788, 0.03762, 0.2029, -0.9785, 0.0384, 0.04125, -0.9984, 0.03762, 0.2029, -0.9785, 0.1664, 0.1557, -0.9737, 0.0384, 0.04125, -0.9984, 0.1664, 0.1557, -0.9737, 0.2234, 0.04032, -0.9739, 0.0384, 0.04125, -0.9984, 0.2234, 0.04032, -0.9739, 0.2268, 0.000316, -0.9739, 0.0384, 0.04125, -0.9984, 0.2268, 0.000316, -0.9739, 0.06697, 0.001323, -0.9978, 0.3879, 0.01238, -0.9216, 0.9879, 0.1443, -0.05747, 0.9987, -3.118e-07, -0.05192, 0.3879, 0.01238, -0.9216, 0.9987, -3.118e-07, -0.05192, 0.3897, -0.01979, -0.9207, 0.3879, 0.01238, -0.9216, 0.3897, -0.01979, -0.9207, 0.2268, 0.000316, -0.9739, 0.3879, 0.01238, -0.9216, 0.2268, 0.000316, -0.9739, 0.2234, 0.04032, -0.9739, 0.3879, 0.01238, -0.9216, 0.2234, 0.04032, -0.9739, 0.1664, 0.1557, -0.9737, 0.3879, 0.01238, -0.9216, 0.1664, 0.1557, -0.9737, 0.1833, 0.192, -0.9641, 0.3879, 0.01238, -0.9216, 0.1833, 0.192, -0.9641, 0.9621, 0.2667, -0.05765, 0.3879, 0.01238, -0.9216, 0.9621, 0.2667, -0.05765, 0.9879, 0.1443, -0.05747, 0.0, 0.9544, 0.2985, 8.888e-07, 0.9544, 0.2985, 9.568e-07, 0.9987, -0.05193, 0.0, 0.9544, 0.2985, 9.568e-07, 0.9987, -0.05193, 6.185e-08, 0.9987, -0.05192, -5.133e-08, 0.205, -0.9788, 0.03931, 0.3493, -0.9362, 0.2867, 0.4102, -0.8658, -5.133e-08, 0.205, -0.9788, 0.2867, 0.4102, -0.8658, -1.222e-06, 0.205, -0.9788, 0.02731, 0.3528, -0.9353, 0.1576, 0.9858, -0.058, 0.9621, 0.2667, -0.05765, 0.02731, 0.3528, -0.9353, 0.9621, 0.2667, -0.05765, 0.1833, 0.192, -0.9641, 0.02731, 0.3528, -0.9353, 0.1833, 0.192, -0.9641, 0.1664, 0.1557, -0.9737, 0.02731, 0.3528, -0.9353, 0.1664, 0.1557, -0.9737, 0.03762, 0.2029, -0.9785, 0.02731, 0.3528, -0.9353, 0.03762, 0.2029, -0.9785, -1.222e-06, 0.205, -0.9788, 0.02731, 0.3528, -0.9353, -1.222e-06, 0.205, -0.9788, 0.2867, 0.4102, -0.8658, 0.02731, 0.3528, -0.9353, 0.2867, 0.4102, -0.8658, 9.568e-07, 0.9987, -0.05193, 0.02731, 0.3528, -0.9353, 9.568e-07, 0.9987, -0.05193, 0.1576, 0.9858, -0.058, -5.133e-08, 0.205, -0.9788, -1.222e-06, 0.205, -0.9788, -2.808e-06, 0.05728, -0.9984, -5.133e-08, 0.205, -0.9788, -2.808e-06, 0.05728, -0.9984, -1.895e-08, 0.05728, -0.9984, 0.1179, 0.8636, 0.4902, -0.1049, 0.2832, 0.9533, 8.888e-07, 0.9544, 0.2985, 0.1179, 0.8636, 0.4902, 8.888e-07, 0.9544, 0.2985, 0.0, 0.9544, 0.2985, 3.945e-05, 0.1376, 0.9905, -3.004e-09, 0.1376, 0.9905, 0.0, 0.0, 1.0, 3.945e-05, 0.1376, 0.9905, 0.0, 0.0, 1.0, 4.206e-05, 6.852e-06, 1.0, 0.2707, 0.01237, 0.9626, 0.5454, 0.3858, 0.7441, 0.9544, -0.0001015, 0.2985, 0.2707, 0.01237, 0.9626, 0.9544, -0.0001015, 0.2985, 0.9547, 0.000112, 0.2977, 0.2707, 0.01237, 0.9626, 0.1359, -1.554e-05, 0.9907, 0.1375, -0.000127, 0.9905, 0.2707, 0.01237, 0.9626, 0.1375, -0.000127, 0.9905, 0.5454, 0.3858, 0.7441, 0.2268, 0.000316, -0.9739, 0.3897, -0.01979, -0.9207, 0.9761, 0.01247, -0.2168, 0.2268, 0.000316, -0.9739, 0.9761, 0.01247, -0.2168, 0.2182, 0.001722, -0.9759, 0.9547, 0.000112, 0.2977, 0.9544, -0.0001015, 0.2985, 0.9987, -1.923e-07, -0.05193, 0.9547, 0.000112, 0.2977, 0.9987, -1.923e-07, -0.05193, 0.9987, -3.118e-07, -0.05192, 0.9987, -3.118e-07, -0.05192, 0.9987, -1.923e-07, -0.05193, 0.9761, 0.01247, -0.2168, 0.9987, -3.118e-07, -0.05192, 0.9761, 0.01247, -0.2168, 0.3897, -0.01979, -0.9207, 0.2268, 0.000316, -0.9739, 0.2182, 0.001722, -0.9759, 0.07359, -0.0003031, -0.9973, 0.2268, 0.000316, -0.9739, 0.07359, -0.0003031, -0.9973, 0.06697, 0.001323, -0.9978, 4.206e-05, 6.852e-06, 1.0, -6.192e-10, 0.0, 1.0, 0.1375, -0.000127, 0.9905, 4.206e-05, 6.852e-06, 1.0, 0.1375, -0.000127, 0.9905, 0.1359, -1.554e-05, 0.9907, 0.3827, 0.9239, 0.0, 0.1951, 0.9808, 0.0, 0.1951, 0.9808, 0.0, 0.3827, 0.9239, 0.0, 0.1951, 0.9808, 0.0, 0.9239, 0.3827, 1.824e-05, 0.9808, 0.1951, 0.0, 0.9808, 0.1951, 0.0, 0.3827, 0.9239, 0.0, 0.9808, 0.1951, 0.0, 0.3827, 0.9239, 0.0, 0.9239, 0.3827, 1.824e-05, 1.0, -1.213e-06, 0.0, 1.0, -1.655e-06, 0.0, 0.9808, 0.1951, 0.0, 1.0, -1.213e-06, 0.0, 0.9808, 0.1951, 0.0, 0.9808, 0.1951, 0.0, 0.1951, 0.9808, 0.0, 5.09e-07, 1.0, 0.0, 5.09e-07, 1.0, 0.0, 0.1951, 0.9808, 0.0, 5.09e-07, 1.0, 0.0, 0.1951, 0.9808, 0.0, 0.1951, 0.9808, 0.0, 0.1951, 0.9808, 0.0, 5.09e-07, 1.0, 0.0, 0.1951, 0.9808, 0.0, 5.09e-07, 1.0, 0.0, 5.09e-07, 1.0, 0.0, 0.1951, 0.9808, 0.0, 0.1951, 0.9808, 0.0, 5.09e-07, 1.0, 0.0, 0.1951, 0.9808, 0.0, 5.09e-07, 1.0, 0.0, 5.09e-07, 1.0, 0.0, 0.3827, 0.9239, 3.346e-08, 0.6533, 0.6533, 0.3827, 0.1951, 0.9808, 0.0, 0.3827, 0.9239, 3.346e-08, 0.1951, 0.9808, 0.0, 0.1951, 0.9808, 0.0, 0.3827, 0.9239, 0.0, 0.9239, 0.3827, -3.671e-05, 0.1951, 0.9808, 0.0, 0.3827, 0.9239, 0.0, 0.1951, 0.9808, 0.0, 0.1951, 0.9808, 0.0, 0.9808, 0.1951, 0.0, 0.9808, 0.1951, -8.168e-08, 0.6533, 0.6533, 0.3827, 0.9808, 0.1951, 0.0, 0.6533, 0.6533, 0.3827, 0.3827, 0.9239, 3.346e-08, 0.9808, 0.1951, 0.0, 0.9808, 0.1951, 0.0, 0.9239, 0.3827, -3.671e-05, 0.9808, 0.1951, 0.0, 0.9239, 0.3827, -3.671e-05, 0.3827, 0.9239, 0.0, 1.0, -1.314e-06, -2.462e-06, 1.0, -1.159e-06, -1.391e-06, 0.9808, 0.1951, -8.168e-08, 1.0, -1.314e-06, -2.462e-06, 0.9808, 0.1951, -8.168e-08, 0.9808, 0.1951, 0.0, 1.0, -1.655e-06, 0.0, 1.0, -1.536e-06, 0.0, 0.9808, 0.1951, 0.0, 1.0, -1.655e-06, 0.0, 0.9808, 0.1951, 0.0, 0.9808, 0.1951, 0.0, 0.6533, 0.6533, 0.3827, 0.1951, 0.9808, 0.0, 0.1951, 0.9808, 0.0, 0.6533, 0.6533, 0.3827, 0.1951, 0.9808, 0.0, 0.9239, 0.3827, -3.671e-05, 0.1951, 0.9808, 0.0, 0.1951, 0.9808, 0.0, 5.09e-07, 1.0, 0.0, 0.1951, 0.9808, 0.0, 5.09e-07, 1.0, 0.0, 5.09e-07, 1.0, 0.0, 1.0, -1.268e-06, 0.0, 0.9808, 0.1951, 0.0, 0.9808, 0.1951, 0.0, 1.0, -1.268e-06, 0.0, 0.9808, 0.1951, 0.0, 1.0, -1.536e-06, 0.0, 0.1951, 0.9808, 0.0, 0.1951, 0.9808, 0.0, 5.09e-07, 1.0, 0.0, 0.1951, 0.9808, 0.0, 5.09e-07, 1.0, 0.0, 5.09e-07, 1.0, 0.0, 0.6533, 0.6533, 0.3827, 0.9239, 0.3827, 1.824e-05, 0.1951, 0.9808, 0.0, 0.6533, 0.6533, 0.3827, 0.1951, 0.9808, 0.0, 0.1951, 0.9808, 0.0, 0.9808, 0.1951, -8.168e-08, 0.9808, 0.1951, 0.0, 0.9239, 0.3827, 1.824e-05, 0.9808, 0.1951, -8.168e-08, 0.9239, 0.3827, 1.824e-05, 0.6533, 0.6533, 0.3827, 1.0, -1.159e-06, -1.391e-06, 1.0, -1.213e-06, 0.0, 0.9808, 0.1951, 0.0, 1.0, -1.159e-06, -1.391e-06, 0.9808, 0.1951, 0.0, 0.9808, 0.1951, -8.168e-08, 0.9808, 0.1951, 0.0, 0.9808, 0.1951, 0.0, 0.6533, 0.6533, 0.3827, 0.9808, 0.1951, 0.0, 0.6533, 0.6533, 0.3827, 0.9239, 0.3827, -3.671e-05, -0.8692, 0.09259, 0.4857, -0.8777, 0.01767, 0.479, -0.9544, 4.544e-08, 0.2985, -0.8692, 0.09259, 0.4857, -0.9544, 4.544e-08, 0.2985, -0.9544, 1.303e-07, 0.2985, -0.205, 7.173e-08, -0.9788, -0.205, -9.34e-08, -0.9788, -0.05728, -1.649e-08, -0.9984, -0.205, 7.173e-08, -0.9788, -0.05728, -1.649e-08, -0.9984, -0.05728, 1.563e-08, -0.9984, -0.205, 7.173e-08, -0.9788, -0.9778, -0.005375, -0.2095, -0.3542, 0.09375, -0.9304, -0.205, 7.173e-08, -0.9788, -0.3542, 0.09375, -0.9304, -0.205, -9.34e-08, -0.9788, -0.9544, 1.303e-07, 0.2985, -0.9544, 4.544e-08, 0.2985, -0.9987, -1.328e-07, -0.05193, -0.9544, 1.303e-07, 0.2985, -0.9987, -1.328e-07, -0.05193, -0.9987, 2.887e-07, -0.05192, -0.8692, 0.09259, 0.4857, -0.1376, -1.022e-08, 0.9905, -0.1376, 7.77e-08, 0.9905, -0.8692, 0.09259, 0.4857, -0.1376, 7.77e-08, 0.9905, -0.8777, 0.01767, 0.479, -0.9987, 2.887e-07, -0.05192, -0.9987, -1.328e-07, -0.05193, -0.3542, 0.09375, -0.9304, -0.9987, 2.887e-07, -0.05192, -0.3542, 0.09375, -0.9304, -0.9778, -0.005375, -0.2095, -0.1376, 7.77e-08, 0.9905, -0.1376, -1.022e-08, 0.9905, -8.286e-10, 0.0, 1.0, -0.1376, 7.77e-08, 0.9905, -8.286e-10, 0.0, 1.0, -2.226e-08, 0.0, 1.0, -1.0, 2.947e-07, 0.0, -1.0, 2.947e-07, 0.0, -1.0, 2.947e-07, 0.0, -1.0, 2.947e-07, 0.0, -1.0, 2.947e-07, 0.0, -1.0, 2.947e-07, 0.0, -1.0, 3.478e-07, 0.0, -1.0, 3.478e-07, 0.0, -1.0, 3.478e-07, 0.0, -1.0, 3.478e-07, 0.0, -1.0, 3.478e-07, 0.0, -1.0, 3.478e-07, 0.0, -1.0, 0.0, 0.0, -1.0, 0.0, 0.0, -1.0, 0.0, 0.0, -1.0, 3.017e-07, -2.213e-06, -1.0, 3.017e-07, -2.213e-06, -1.0, 3.017e-07, -2.213e-06, -1.0, 2.378e-07, 0.0, -1.0, 2.378e-07, 0.0, -1.0, 2.378e-07, 0.0, -1.0, 0.0, 1.744e-06, -1.0, 0.0, 1.744e-06, -1.0, 0.0, 1.744e-06, -1.0, 2.926e-07, 0.0, -1.0, 2.926e-07, 0.0, -1.0, 2.926e-07, 0.0, -1.0, 2.926e-07, 0.0, -1.0, 2.926e-07, 0.0, -1.0, 2.926e-07, 0.0, 0.3853, -0.5416, 0.7472, -0.3427, -0.4342, 0.8331, -1.819e-07, -0.9544, 0.2985, 0.3853, -0.5416, 0.7472, -1.819e-07, -0.9544, 0.2985, -2.699e-05, -0.9546, 0.2979, 0.001724, -0.2182, -0.9759, -1.761e-08, -0.205, -0.9788, -1.509e-08, -0.05728, -0.9984, 0.001724, -0.2182, -0.9759, -1.509e-08, -0.05728, -0.9984, -4.712e-08, -0.05728, -0.9984, 0.001724, -0.2182, -0.9759, 0.01254, -0.9761, -0.2168, -0.03641, -0.9769, -0.2105, 0.001724, -0.2182, -0.9759, -0.03641, -0.9769, -0.2105, -1.761e-08, -0.205, -0.9788, -2.699e-05, -0.9546, 0.2979, -1.819e-07, -0.9544, 0.2985, 6.787e-08, -0.9987, -0.05193, -2.699e-05, -0.9546, 0.2979, 6.787e-08, -0.9987, -0.05193, -6.183e-08, -0.9987, -0.05192, 0.3853, -0.5416, 0.7472, -0.0001032, -0.137, 0.9906, -3.484e-08, -0.1376, 0.9905, 0.3853, -0.5416, 0.7472, -3.484e-08, -0.1376, 0.9905, -0.3427, -0.4342, 0.8331, -6.183e-08, -0.9987, -0.05192, 6.787e-08, -0.9987, -0.05193, -0.03641, -0.9769, -0.2105, -6.183e-08, -0.9987, -0.05192, -0.03641, -0.9769, -0.2105, 0.01254, -0.9761, -0.2168, -3.484e-08, -0.1376, 0.9905, -0.0001032, -0.137, 0.9906, 4.043e-10, 0.0, 1.0, -3.484e-08, -0.1376, 0.9905, 4.043e-10, 0.0, 1.0, 2.264e-09, 0.0, 1.0, 0.0, -1.0, 0.0, 0.0, -1.0, 0.0, 0.0, -1.0, 0.0, 0.0, -1.0, 0.0, 0.0, -1.0, 0.0, 0.0, -1.0, 0.0, 0.0, -1.0, 3.13e-06, 0.0, -1.0, 3.13e-06, 0.0, -1.0, 3.13e-06, 2.682e-07, -1.0, 4.522e-06, 2.682e-07, -1.0, 4.522e-06, 2.682e-07, -1.0, 4.522e-06, 0.0, -1.0, 0.0, 0.0, -1.0, 0.0, 0.0, -1.0, 0.0, 0.0, -1.0, 0.0, 0.0, -1.0, 0.0, 0.0, -1.0, 0.0, 0.0, -1.0, 0.0, 0.0, -1.0, 0.0, 0.0, -1.0, 0.0, 0.0, -1.0, 0.0, 0.0, -1.0, 0.0, 0.0, -1.0, 0.0, 0.0, -1.0, 0.0, 0.0, -1.0, 0.0, 0.0, -1.0, 0.0, 0.0, -1.0, 0.0, 0.0, -1.0, 0.0, 0.0, -1.0, 0.0, -0.3427, -0.4342, 0.8331, -0.07674, -0.2786, 0.9573, -1.755e-07, -0.9544, 0.2985, -0.3427, -0.4342, 0.8331, -1.755e-07, -0.9544, 0.2985, -1.819e-07, -0.9544, 0.2985, -1.761e-08, -0.205, -0.9788, 2.686e-08, -0.205, -0.9788, 1.516e-08, -0.05728, -0.9984, -1.761e-08, -0.205, -0.9788, 1.516e-08, -0.05728, -0.9984, -1.509e-08, -0.05728, -0.9984, -1.761e-08, -0.205, -0.9788, -0.03641, -0.9769, -0.2105, -0.4251, -0.8106, -0.4028, -1.761e-08, -0.205, -0.9788, -0.4251, -0.8106, -0.4028, 2.686e-08, -0.205, -0.9788, -1.819e-07, -0.9544, 0.2985, -1.755e-07, -0.9544, 0.2985, -3.498e-07, -0.9987, -0.05192, -1.819e-07, -0.9544, 0.2985, -3.498e-07, -0.9987, -0.05192, 6.787e-08, -0.9987, -0.05193, -0.3427, -0.4342, 0.8331, -3.484e-08, -0.1376, 0.9905, -4.584e-09, -0.1376, 0.9905, -0.3427, -0.4342, 0.8331, -4.584e-09, -0.1376, 0.9905, -0.07674, -0.2786, 0.9573, 6.787e-08, -0.9987, -0.05193, -3.498e-07, -0.9987, -0.05192, -0.4251, -0.8106, -0.4028, 6.787e-08, -0.9987, -0.05193, -0.4251, -0.8106, -0.4028, -0.03641, -0.9769, -0.2105, -4.208e-05, -6.852e-06, 1.0, -1.881e-09, 0.0, 1.0, 2.264e-09, 0.0, 1.0, 4.043e-10, 0.0, 1.0, 6.949e-06, -4.214e-05, 1.0, 2.226e-08, 0.0, 1.0, -4.143e-10, 0.0, 1.0, -6.192e-10, 0.0, 1.0, 4.206e-05, 6.852e-06, 1.0, 0.0, 0.0, 1.0, 0.0, 0.0, 1.0, 0.0, 0.0, 1.0, -6.918e-06, 4.214e-05, 1.0, -2.226e-08, 0.0, 1.0, -8.286e-10, 0.0, 1.0, -3.813e-08, 0.0, 1.0, -4.584e-09, -0.1376, 0.9905, -3.484e-08, -0.1376, 0.9905, 2.264e-09, 0.0, 1.0, -4.584e-09, -0.1376, 0.9905, 2.264e-09, 0.0, 1.0, -1.881e-09, 0.0, 1.0, -5.96e-08, -1.0, 0.0, -5.96e-08, -1.0, 0.0, -5.96e-08, -1.0, 0.0, -5.96e-08, -1.0, 0.0, -5.96e-08, -1.0, 0.0, -5.96e-08, -1.0, 0.0, -5.96e-08, -1.0, 0.0, -5.96e-08, -1.0, 0.0, -5.96e-08, -1.0, 0.0, 4.768e-07, -1.0, 3.478e-06, 4.768e-07, -1.0, 3.478e-06, 4.768e-07, -1.0, 3.478e-06, -5.96e-08, -1.0, 0.0, -5.96e-08, -1.0, 0.0, -5.96e-08, -1.0, 0.0, -5.96e-08, -1.0, 0.0, -5.96e-08, -1.0, 0.0, -5.96e-08, -1.0, 0.0, -5.96e-08, -1.0, 0.0, -5.96e-08, -1.0, 0.0, -5.96e-08, -1.0, 0.0, -5.96e-08, -1.0, 0.0, -5.96e-08, -1.0, 0.0, -5.96e-08, -1.0, 0.0, -5.96e-08, -1.0, 0.0, -5.96e-08, -1.0, 0.0, -5.96e-08, -1.0, 0.0, -5.96e-08, -1.0, 0.0, -5.96e-08, -1.0, 0.0, -5.96e-08, -1.0, 0.0, -0.5396, -0.385, 0.7488, -0.8692, 0.09259, 0.4857, -0.9544, 1.303e-07, 0.2985, -0.5396, -0.385, 0.7488, -0.9544, 1.303e-07, 0.2985, -0.9544, 0.0001013, 0.2985, -0.2182, -0.001722, -0.9759, -0.205, 7.173e-08, -0.9788, -0.05728, 1.563e-08, -0.9984, -0.2182, -0.001722, -0.9759, -0.05728, 1.563e-08, -0.9984, -0.05728, 0.0, -0.9984, -0.2182, -0.001722, -0.9759, -0.9761, -0.01247, -0.2168, -0.9778, -0.005375, -0.2095, -0.2182, -0.001722, -0.9759, -0.9778, -0.005375, -0.2095, -0.205, 7.173e-08, -0.9788, -0.9544, 0.0001013, 0.2985, -0.9544, 1.303e-07, 0.2985, -0.9987, 2.887e-07, -0.05192, -0.9544, 0.0001013, 0.2985, -0.9987, 2.887e-07, -0.05192, -0.9987, 1.006e-07, -0.05192, -0.5396, -0.385, 0.7488, -0.1367, 8.688e-05, 0.9906, -0.1376, -1.022e-08, 0.9905, -0.5396, -0.385, 0.7488, -0.1376, -1.022e-08, 0.9905, -0.8692, 0.09259, 0.4857, -0.9987, 1.006e-07, -0.05192, -0.9987, 2.887e-07, -0.05192, -0.9778, -0.005375, -0.2095, -0.9987, 1.006e-07, -0.05192, -0.9778, -0.005375, -0.2095, -0.9761, -0.01247, -0.2168, -0.1376, -1.022e-08, 0.9905, -0.1367, 8.688e-05, 0.9906, -3.813e-08, 0.0, 1.0, -0.1376, -1.022e-08, 0.9905, -3.813e-08, 0.0, 1.0, -8.286e-10, 0.0, 1.0, -1.0, 0.0, 0.0, -1.0, 0.0, 0.0, -1.0, 0.0, 0.0, -1.0, 0.0, 0.0, -1.0, 0.0, 0.0, -1.0, 0.0, 0.0, -1.0, 0.0, 0.0, -1.0, 0.0, 0.0, -1.0, 0.0, 0.0, -1.0, 0.0, 0.0, -1.0, 0.0, 0.0, -1.0, 0.0, 0.0, -1.0, 3.017e-07, -2.213e-06, -1.0, 3.017e-07, -2.213e-06, -1.0, 3.017e-07, -2.213e-06, -1.0, 0.0, 0.0, -1.0, 0.0, 0.0, -1.0, 0.0, 0.0, -1.0, 0.0, 1.744e-06, -1.0, 0.0, 1.744e-06, -1.0, 0.0, 1.744e-06, -1.0, 3.963e-07, 0.0, -1.0, 3.963e-07, 0.0, -1.0, 3.963e-07, 0.0, -1.0, 0.0, 0.0, -1.0, 0.0, 0.0, -1.0, 0.0, 0.0, -1.0, 0.0, 0.0, -1.0, 0.0, 0.0, -1.0, 0.0, 0.0, -0.1369, 0.1373, 0.981, -0.1371, -0.000129, 0.9906, -6.918e-06, 4.214e-05, 1.0, -0.1369, 0.1373, 0.981, -6.918e-06, 4.214e-05, 1.0, 1.555e-05, 0.1359, 0.9907, -0.1369, 0.1373, 0.981, 1.555e-05, 0.1359, 0.9907, -0.01259, 0.2708, 0.9626, -0.1369, 0.1373, 0.981, -0.01259, 0.2708, 0.9626, -0.1394, 0.6073, 0.7821, -0.1369, 0.1373, 0.981, -0.1394, 0.6073, 0.7821, -0.494, 0.5036, 0.7087, -0.1369, 0.1373, 0.981, -0.494, 0.5036, 0.7087, -0.6097, 0.1475, 0.7788, -0.1369, 0.1373, 0.981, -0.6097, 0.1475, 0.7788, -0.2832, -0.1048, 0.9533, -0.1369, 0.1373, 0.981, -0.2832, -0.1048, 0.9533, -0.1371, -0.000129, 0.9906, -0.1388, 0.9377, 0.3185, -6.184e-05, 0.9548, 0.2973, 4.33e-07, 0.9987, -0.05193, -0.1388, 0.9377, 0.3185, 4.33e-07, 0.9987, -0.05193, -0.1443, 0.9879, -0.05747, -0.1388, 0.9377, 0.3185, -0.1443, 0.9879, -0.05747, -0.2667, 0.9621, -0.05765, -0.1388, 0.9377, 0.3185, -0.2667, 0.9621, -0.05765, -0.7117, 0.699, -0.0693, -0.1388, 0.9377, 0.3185, -0.7117, 0.699, -0.0693, -0.494, 0.5036, 0.7087, -0.1388, 0.9377, 0.3185, -0.494, 0.5036, 0.7087, -0.1394, 0.6073, 0.7821, -0.1388, 0.9377, 0.3185, -0.1394, 0.6073, 0.7821, -0.01259, 0.2708, 0.9626, -0.1388, 0.9377, 0.3185, -0.01259, 0.2708, 0.9626, -6.184e-05, 0.9548, 0.2973, -0.9987, -1.328e-07, -0.05193, -0.9987, 5.86e-07, -0.05193, -0.4387, 0.3376, -0.8328, -0.9987, -1.328e-07, -0.05193, -0.4387, 0.3376, -0.8328, -0.3542, 0.09375, -0.9304, -0.8777, 0.01767, 0.479, -0.1376, 7.77e-08, 0.9905, -0.1371, -0.000129, 0.9906, -0.8777, 0.01767, 0.479, -0.1371, -0.000129, 0.9906, -0.2832, -0.1048, 0.9533, -0.9374, 0.1473, 0.3155, -0.7117, 0.699, -0.0693, -0.2667, 0.9621, -0.05765, -0.9374, 0.1473, 0.3155, -0.2667, 0.9621, -0.05765, -0.9858, 0.1576, -0.05799, -0.9374, 0.1473, 0.3155, -0.9858, 0.1576, -0.05799, -0.9987, 5.86e-07, -0.05193, -0.9374, 0.1473, 0.3155, -0.9987, 5.86e-07, -0.05193, -0.9544, 5.691e-07, 0.2985, -0.9374, 0.1473, 0.3155, -0.9544, 5.691e-07, 0.2985, -0.2832, -0.1048, 0.9533, -0.9374, 0.1473, 0.3155, -0.2832, -0.1048, 0.9533, -0.6097, 0.1475, 0.7788, -0.9374, 0.1473, 0.3155, -0.6097, 0.1475, 0.7788, -0.494, 0.5036, 0.7087, -0.9374, 0.1473, 0.3155, -0.494, 0.5036, 0.7087, -0.7117, 0.699, -0.0693, -0.04125, 0.0384, -0.9984, -0.05728, -2.827e-06, -0.9984, -0.205, -1.331e-06, -0.9788, -0.04125, 0.0384, -0.9984, -0.205, -1.331e-06, -0.9788, -0.2029, 0.03762, -0.9785, -0.04125, 0.0384, -0.9984, -0.2029, 0.03762, -0.9785, -0.1557, 0.1664, -0.9737, -0.04125, 0.0384, -0.9984, -0.1557, 0.1664, -0.9737, -0.04032, 0.2234, -0.9739, -0.04125, 0.0384, -0.9984, -0.04032, 0.2234, -0.9739, -0.0003159, 0.2269, -0.9739, -0.04125, 0.0384, -0.9984, -0.0003159, 0.2269, -0.9739, -0.001323, 0.06697, -0.9978, -0.01236, 0.3878, -0.9216, -0.1443, 0.9879, -0.05747, 4.33e-07, 0.9987, -0.05193, -0.01236, 0.3878, -0.9216, 4.33e-07, 0.9987, -0.05193, 0.01979, 0.3897, -0.9207, -0.01236, 0.3878, -0.9216, 0.01979, 0.3897, -0.9207, -0.0003159, 0.2269, -0.9739, -0.01236, 0.3878, -0.9216, -0.0003159, 0.2269, -0.9739, -0.04032, 0.2234, -0.9739, -0.01236, 0.3878, -0.9216, -0.04032, 0.2234, -0.9739, -0.1557, 0.1664, -0.9737, -0.01236, 0.3878, -0.9216, -0.1557, 0.1664, -0.9737, -0.192, 0.1833, -0.9641, -0.01236, 0.3878, -0.9216, -0.192, 0.1833, -0.9641, -0.2667, 0.9621, -0.05765, -0.01236, 0.3878, -0.9216, -0.2667, 0.9621, -0.05765, -0.1443, 0.9879, -0.05747, -0.9544, 4.544e-08, 0.2985, -0.9544, 5.691e-07, 0.2985, -0.9987, 5.86e-07, -0.05193, -0.9544, 4.544e-08, 0.2985, -0.9987, 5.86e-07, -0.05193, -0.9987, -1.328e-07, -0.05193, -0.205, -9.34e-08, -0.9788, -0.3542, 0.09375, -0.9304, -0.4387, 0.3376, -0.8328, -0.205, -9.34e-08, -0.9788, -0.4387, 0.3376, -0.8328, -0.205, -1.331e-06, -0.9788, -0.3528, 0.02731, -0.9353, -0.9858, 0.1576, -0.05799, -0.2667, 0.9621, -0.05765, -0.3528, 0.02731, -0.9353, -0.2667, 0.9621, -0.05765, -0.192, 0.1833, -0.9641, -0.3528, 0.02731, -0.9353, -0.192, 0.1833, -0.9641, -0.1557, 0.1664, -0.9737, -0.3528, 0.02731, -0.9353, -0.1557, 0.1664, -0.9737, -0.2029, 0.03762, -0.9785, -0.3528, 0.02731, -0.9353, -0.2029, 0.03762, -0.9785, -0.205, -1.331e-06, -0.9788, -0.3528, 0.02731, -0.9353, -0.205, -1.331e-06, -0.9788, -0.4387, 0.3376, -0.8328, -0.3528, 0.02731, -0.9353, -0.4387, 0.3376, -0.8328, -0.9987, 5.86e-07, -0.05193, -0.3528, 0.02731, -0.9353, -0.9987, 5.86e-07, -0.05193, -0.9858, 0.1576, -0.05799, -0.205, -9.34e-08, -0.9788, -0.205, -1.331e-06, -0.9788, -0.05728, -2.827e-06, -0.9984, -0.205, -9.34e-08, -0.9788, -0.05728, -2.827e-06, -0.9984, -0.05728, -1.649e-08, -0.9984, -0.8777, 0.01767, 0.479, -0.2832, -0.1048, 0.9533, -0.9544, 5.691e-07, 0.2985, -0.8777, 0.01767, 0.479, -0.9544, 5.691e-07, 0.2985, -0.9544, 4.544e-08, 0.2985, -0.1371, -0.000129, 0.9906, -0.1376, 7.77e-08, 0.9905, -2.226e-08, 0.0, 1.0, -0.1371, -0.000129, 0.9906, -2.226e-08, 0.0, 1.0, -6.918e-06, 4.214e-05, 1.0, -0.01259, 0.2708, 0.9626, -0.3852, 0.541, 0.7476, 0.0001014, 0.9544, 0.2985, -0.01259, 0.2708, 0.9626, 0.0001014, 0.9544, 0.2985, -6.184e-05, 0.9548, 0.2973, -0.01259, 0.2708, 0.9626, 1.555e-05, 0.1359, 0.9907, 0.000127, 0.1375, 0.9905, -0.01259, 0.2708, 0.9626, 0.000127, 0.1375, 0.9905, -0.3852, 0.541, 0.7476, -0.0003159, 0.2269, -0.9739, 0.01979, 0.3897, -0.9207, -0.01247, 0.9761, -0.2168, -0.0003159, 0.2269, -0.9739, -0.01247, 0.9761, -0.2168, -0.001719, 0.2182, -0.9759, -6.184e-05, 0.9548, 0.2973, 0.0001014, 0.9544, 0.2985, 1.121e-07, 0.9987, -0.05193, -6.184e-05, 0.9548, 0.2973, 1.121e-07, 0.9987, -0.05193, 4.33e-07, 0.9987, -0.05193, 4.33e-07, 0.9987, -0.05193, 1.121e-07, 0.9987, -0.05193, -0.01247, 0.9761, -0.2168, 4.33e-07, 0.9987, -0.05193, -0.01247, 0.9761, -0.2168, 0.01979, 0.3897, -0.9207, -0.0003159, 0.2269, -0.9739, -0.001719, 0.2182, -0.9759, 0.0002933, 0.07349, -0.9973, -0.0003159, 0.2269, -0.9739, 0.0002933, 0.07349, -0.9973, -0.001323, 0.06697, -0.9978, -6.918e-06, 4.214e-05, 1.0, 0.0, 0.0, 1.0, 0.000127, 0.1375, 0.9905, -6.918e-06, 4.214e-05, 1.0, 0.000127, 0.1375, 0.9905, 1.555e-05, 0.1359, 0.9907, -0.9239, 0.3827, 0.0, -0.9808, 0.1951, 0.0, -0.9808, 0.1951, 0.0, -0.9239, 0.3827, 0.0, -0.9808, 0.1951, 0.0, -0.3827, 0.9239, 1.824e-05, -0.1951, 0.9808, 0.0, -0.1951, 0.9808, 0.0, -0.9239, 0.3827, 0.0, -0.1951, 0.9808, 0.0, -0.9239, 0.3827, 0.0, -0.3827, 0.9239, 1.824e-05, 1.018e-06, 1.0, 0.0, 7.889e-07, 1.0, 1.546e-06, -0.1951, 0.9808, 0.0, 1.018e-06, 1.0, 0.0, -0.1951, 0.9808, 0.0, -0.1951, 0.9808, 0.0, -0.9808, 0.1951, 0.0, -1.0, 1.061e-07, 0.0, -1.0, 1.045e-07, 0.0, -0.9808, 0.1951, 0.0, -1.0, 1.045e-07, 0.0, -0.9808, 0.1951, 0.0, -0.9808, 0.1951, 0.0, -0.9808, 0.1951, 0.0, -1.0, 6.275e-08, 0.0, -0.9808, 0.1951, 0.0, -1.0, 6.275e-08, 0.0, -1.0, 0.0, 0.0, -0.9808, 0.1951, 0.0, -0.9808, 0.1951, 0.0, -1.0, 9.598e-08, 0.0, -0.9808, 0.1951, 0.0, -1.0, 9.598e-08, 0.0, -1.0, 1.061e-07, 0.0, -0.9239, 0.3827, 0.0001467, -0.6533, 0.6533, 0.3827, -0.9808, 0.1951, 0.0, -0.9239, 0.3827, 0.0001467, -0.9808, 0.1951, 0.0, -0.9808, 0.1951, 0.0, -0.9239, 0.3827, 0.0, -0.3827, 0.9239, -0.0001835, -0.9808, 0.1951, 0.0, -0.9239, 0.3827, 0.0, -0.9808, 0.1951, 0.0, -0.9808, 0.1951, 0.0, -0.1951, 0.9808, 0.0, -0.1951, 0.9808, 0.0, -0.6533, 0.6533, 0.3827, -0.1951, 0.9808, 0.0, -0.6533, 0.6533, 0.3827, -0.9239, 0.3827, 0.0001467, -0.1951, 0.9808, 0.0, -0.1951, 0.9808, 4.296e-10, -0.3827, 0.9239, -0.0001835, -0.1951, 0.9808, 0.0, -0.3827, 0.9239, -0.0001835, -0.9239, 0.3827, 0.0, 1.018e-06, 1.0, 0.0, 1.018e-06, 1.0, 0.0, -0.1951, 0.9808, 0.0, 1.018e-06, 1.0, 0.0, -0.1951, 0.9808, 0.0, -0.1951, 0.9808, 0.0, 7.889e-07, 1.0, 1.546e-06, 5.09e-07, 1.0, 3.641e-07, -0.1951, 0.9808, 4.296e-10, 7.889e-07, 1.0, 1.546e-06, -0.1951, 0.9808, 4.296e-10, -0.1951, 0.9808, 0.0, -0.7388, 0.5677, 0.3631, -0.9808, 0.1951, 0.0, -0.9808, 0.1951, 0.0, -0.7388, 0.5677, 0.3631, -0.9808, 0.1951, 0.0, -0.3827, 0.9239, -0.0001835, -0.9808, 0.1951, 0.0, -0.9808, 0.1951, 0.0, -1.0, 9.527e-08, 0.0, -0.9808, 0.1951, 0.0, -1.0, 9.527e-08, 0.0, -1.0, 9.598e-08, 0.0, 5.732e-07, 1.0, -2.366e-06, -0.1951, 0.9808, 0.0, -0.1951, 0.9808, 4.296e-10, 5.732e-07, 1.0, -2.366e-06, -0.1951, 0.9808, 4.296e-10, 5.09e-07, 1.0, 3.641e-07, -0.9808, 0.1951, 0.0, -0.9808, 0.1951, 0.0, -1.0, 1.045e-07, 0.0, -0.9808, 0.1951, 0.0, -1.0, 1.045e-07, 0.0, -1.0, 6.275e-08, 0.0, -0.6533, 0.6533, 0.3827, -0.3827, 0.9239, 1.824e-05, -0.9808, 0.1951, 0.0, -0.6533, 0.6533, 0.3827, -0.9808, 0.1951, 0.0, -0.9808, 0.1951, 0.0, -0.1951, 0.9808, 0.0, -0.1951, 0.9808, 0.0, -0.3827, 0.9239, 1.824e-05, -0.1951, 0.9808, 0.0, -0.3827, 0.9239, 1.824e-05, -0.6533, 0.6533, 0.3827, 1.018e-06, 1.0, 0.0, 1.018e-06, 1.0, 0.0, -0.1951, 0.9808, 0.0, 1.018e-06, 1.0, 0.0, -0.1951, 0.9808, 0.0, -0.1951, 0.9808, 0.0, -0.1951, 0.9808, 4.296e-10, -0.1951, 0.9808, 0.0, -0.7388, 0.5677, 0.3631, -0.1951, 0.9808, 4.296e-10, -0.7388, 0.5677, 0.3631, -0.3827, 0.9239, -0.0001835, -0.3852, 0.541, 0.7476, -0.01337, 0.8778, 0.4789, 1.112e-07, 0.9544, 0.2985, -0.3852, 0.541, 0.7476, 1.112e-07, 0.9544, 0.2985, 0.0001014, 0.9544, 0.2985, -0.001719, 0.2182, -0.9759, 1.139e-08, 0.205, -0.9788, 6.848e-09, 0.05728, -0.9984, -0.001719, 0.2182, -0.9759, 6.848e-09, 0.05728, -0.9984, 0.0, 0.05728, -0.9984, -0.001719, 0.2182, -0.9759, -0.01247, 0.9761, -0.2168, -0.007752, 0.9778, -0.2095, -0.001719, 0.2182, -0.9759, -0.007752, 0.9778, -0.2095, 1.139e-08, 0.205, -0.9788, 0.0001014, 0.9544, 0.2985, 1.112e-07, 0.9544, 0.2985, 1.821e-07, 0.9987, -0.05192, 0.0001014, 0.9544, 0.2985, 1.821e-07, 0.9987, -0.05192, 1.121e-07, 0.9987, -0.05193, -0.3852, 0.541, 0.7476, 0.000127, 0.1375, 0.9905, 4.024e-08, 0.1376, 0.9905, -0.3852, 0.541, 0.7476, 4.024e-08, 0.1376, 0.9905, -0.01337, 0.8778, 0.4789, 1.121e-07, 0.9987, -0.05193, 1.821e-07, 0.9987, -0.05192, -0.007752, 0.9778, -0.2095, 1.121e-07, 0.9987, -0.05193, -0.007752, 0.9778, -0.2095, -0.01247, 0.9761, -0.2168, 4.024e-08, 0.1376, 0.9905, 0.000127, 0.1375, 0.9905, 0.0, 0.0, 1.0, 4.024e-08, 0.1376, 0.9905, 0.0, 0.0, 1.0, 0.0, 0.0, 1.0, -4.768e-07, 1.0, 0.0, -4.768e-07, 1.0, 0.0, -4.768e-07, 1.0, 0.0, -4.768e-07, 1.0, 0.0, -4.768e-07, 1.0, 0.0, -4.768e-07, 1.0, 0.0, -4.768e-07, 1.0, 0.0, -4.768e-07, 1.0, 0.0, -4.768e-07, 1.0, 0.0, -4.768e-07, 1.0, 0.0, -4.768e-07, 1.0, 0.0, -4.768e-07, 1.0, 0.0, 0.0, 1.0, 0.0, 0.0, 1.0, 0.0, 0.0, 1.0, 0.0, -4.768e-07, 1.0, 2.011e-06, -4.768e-07, 1.0, 2.011e-06, -4.768e-07, 1.0, 2.011e-06, -4.768e-07, 1.0, 0.0, -4.768e-07, 1.0, 0.0, -4.768e-07, 1.0, 0.0, 0.0, 1.0, -1.585e-06, 0.0, 1.0, -1.585e-06, 0.0, 1.0, -1.585e-06, -4.768e-07, 1.0, 0.0, -4.768e-07, 1.0, 0.0, -4.768e-07, 1.0, 0.0, -4.768e-07, 1.0, 0.0, -4.768e-07, 1.0, 0.0, -4.768e-07, 1.0, 0.0, -0.01337, 0.8778, 0.4789, 0.1179, 0.8636, 0.4902, 0.0, 0.9544, 0.2985, -0.01337, 0.8778, 0.4789, 0.0, 0.9544, 0.2985, 1.112e-07, 0.9544, 0.2985, 1.139e-08, 0.205, -0.9788, -5.133e-08, 0.205, -0.9788, -1.895e-08, 0.05728, -0.9984, 1.139e-08, 0.205, -0.9788, -1.895e-08, 0.05728, -0.9984, 6.848e-09, 0.05728, -0.9984, 1.139e-08, 0.205, -0.9788, -0.007752, 0.9778, -0.2095, 0.03931, 0.3493, -0.9362, 1.139e-08, 0.205, -0.9788, 0.03931, 0.3493, -0.9362, -5.133e-08, 0.205, -0.9788, 1.112e-07, 0.9544, 0.2985, 0.0, 0.9544, 0.2985, 6.185e-08, 0.9987, -0.05192, 1.112e-07, 0.9544, 0.2985, 6.185e-08, 0.9987, -0.05192, 1.821e-07, 0.9987, -0.05192, -0.01337, 0.8778, 0.4789, 4.024e-08, 0.1376, 0.9905, -3.004e-09, 0.1376, 0.9905, -0.01337, 0.8778, 0.4789, -3.004e-09, 0.1376, 0.9905, 0.1179, 0.8636, 0.4902, 1.821e-07, 0.9987, -0.05192, 6.185e-08, 0.9987, -0.05192, 0.03931, 0.3493, -0.9362, 1.821e-07, 0.9987, -0.05192, 0.03931, 0.3493, -0.9362, -0.007752, 0.9778, -0.2095, -3.004e-09, 0.1376, 0.9905, 4.024e-08, 0.1376, 0.9905, 0.0, 0.0, 1.0, -3.004e-09, 0.1376, 0.9905, 0.0, 0.0, 1.0, 0.0, 0.0, 1.0, 0.0, 1.0, 0.0, 0.0, 1.0, 0.0, 0.0, 1.0, 0.0, 0.0, 1.0, 0.0, 0.0, 1.0, 0.0, 0.0, 1.0, 0.0, 0.0, 1.0, 0.0, 0.0, 1.0, 0.0, 0.0, 1.0, 0.0, 0.0, 1.0, -6.956e-07, 0.0, 1.0, -6.956e-07, 0.0, 1.0, -6.956e-07, 0.0, 1.0, 0.0, 0.0, 1.0, 0.0, 0.0, 1.0, 0.0, 0.0, 1.0, -8.046e-07, 0.0, 1.0, -8.046e-07, 0.0, 1.0, -8.046e-07, 0.0, 1.0, 0.0, 0.0, 1.0, 0.0, 0.0, 1.0, 0.0, 0.0, 1.0, 6.341e-07, 0.0, 1.0, 6.341e-07, 0.0, 1.0, 6.341e-07, 0.0, 1.0, 0.0, 0.0, 1.0, 0.0, 0.0, 1.0, 0.0, 0.0, 1.0, 7.803e-07, 0.0, 1.0, 7.803e-07, 0.0, 1.0, 7.803e-07, 0.1369, -0.1373, 0.981, 0.1376, -3.957e-05, 0.9905, 6.949e-06, -4.214e-05, 1.0, 0.1369, -0.1373, 0.981, 6.949e-06, -4.214e-05, 1.0, -3.206e-05, -0.1364, 0.9906, 0.1369, -0.1373, 0.981, -3.206e-05, -0.1364, 0.9906, 0.01237, -0.2707, 0.9626, 0.1369, -0.1373, 0.981, 0.01237, -0.2707, 0.9626, 0.1394, -0.6073, 0.7821, 0.1369, -0.1373, 0.981, 0.1394, -0.6073, 0.7821, 0.4941, -0.5035, 0.7088, 0.1369, -0.1373, 0.981, 0.4941, -0.5035, 0.7088, 0.6097, -0.1475, 0.7788, 0.1369, -0.1373, 0.981, 0.6097, -0.1475, 0.7788, 0.2833, 0.1051, 0.9533, 0.1369, -0.1373, 0.981, 0.2833, 0.1051, 0.9533, 0.1376, -3.957e-05, 0.9905, 0.1388, -0.9377, 0.3185, 0.0001057, -0.9547, 0.2977, -1.567e-07, -0.9987, -0.05192, 0.1388, -0.9377, 0.3185, -1.567e-07, -0.9987, -0.05192, 0.1443, -0.9879, -0.05747, 0.1388, -0.9377, 0.3185, 0.1443, -0.9879, -0.05747, 0.2667, -0.9621, -0.05765, 0.1388, -0.9377, 0.3185, 0.2667, -0.9621, -0.05765, 0.7117, -0.699, -0.0693, 0.1388, -0.9377, 0.3185, 0.7117, -0.699, -0.0693, 0.4941, -0.5035, 0.7088, 0.1388, -0.9377, 0.3185, 0.4941, -0.5035, 0.7088, 0.1394, -0.6073, 0.7821, 0.1388, -0.9377, 0.3185, 0.1394, -0.6073, 0.7821, 0.01237, -0.2707, 0.9626, 0.1388, -0.9377, 0.3185, 0.01237, -0.2707, 0.9626, 0.0001057, -0.9547, 0.2977, 0.9987, -7.685e-08, -0.05192, 0.9987, -1.55e-06, -0.05193, 0.3482, 2.882e-05, -0.9374, 0.9987, -7.685e-08, -0.05192, 0.3482, 2.882e-05, -0.9374, 0.663, -0.4812, -0.5734, 0.277, -0.06615, 0.9586, 0.1376, -8.291e-08, 0.9905, 0.1376, -3.957e-05, 0.9905, 0.277, -0.06615, 0.9586, 0.1376, -3.957e-05, 0.9905, 0.2833, 0.1051, 0.9533, 0.9374, -0.1473, 0.3154, 0.7117, -0.699, -0.0693, 0.2667, -0.9621, -0.05765, 0.9374, -0.1473, 0.3154, 0.2667, -0.9621, -0.05765, 0.9858, -0.1576, -0.05799, 0.9374, -0.1473, 0.3154, 0.9858, -0.1576, -0.05799, 0.9987, -1.55e-06, -0.05193, 0.9374, -0.1473, 0.3154, 0.9987, -1.55e-06, -0.05193, 0.9544, -9.565e-07, 0.2985, 0.9374, -0.1473, 0.3154, 0.9544, -9.565e-07, 0.2985, 0.2833, 0.1051, 0.9533, 0.9374, -0.1473, 0.3154, 0.2833, 0.1051, 0.9533, 0.6097, -0.1475, 0.7788, 0.9374, -0.1473, 0.3154, 0.6097, -0.1475, 0.7788, 0.4941, -0.5035, 0.7088, 0.9374, -0.1473, 0.3154, 0.4941, -0.5035, 0.7088, 0.7117, -0.699, -0.0693, 0.04125, -0.0384, -0.9984, 0.05728, 2.808e-06, -0.9984, 0.205, 1.338e-06, -0.9788, 0.04125, -0.0384, -0.9984, 0.205, 1.338e-06, -0.9788, 0.2029, -0.03762, -0.9785, 0.04125, -0.0384, -0.9984, 0.2029, -0.03762, -0.9785, 0.1557, -0.1664, -0.9737, 0.04125, -0.0384, -0.9984, 0.1557, -0.1664, -0.9737, 0.04032, -0.2234, -0.9739, 0.04125, -0.0384, -0.9984, 0.04032, -0.2234, -0.9739, 0.0003161, -0.2268, -0.9739, 0.04125, -0.0384, -0.9984, 0.0003161, -0.2268, -0.9739, 0.001323, -0.06697, -0.9978, 0.01238, -0.3879, -0.9216, 0.1443, -0.9879, -0.05747, -1.567e-07, -0.9987, -0.05192, 0.01238, -0.3879, -0.9216, -1.567e-07, -0.9987, -0.05192, -0.01979, -0.3897, -0.9207, 0.01238, -0.3879, -0.9216, -0.01979, -0.3897, -0.9207, 0.0003161, -0.2268, -0.9739, 0.01238, -0.3879, -0.9216, 0.0003161, -0.2268, -0.9739, 0.04032, -0.2234, -0.9739, 0.01238, -0.3879, -0.9216, 0.04032, -0.2234, -0.9739, 0.1557, -0.1664, -0.9737, 0.01238, -0.3879, -0.9216, 0.1557, -0.1664, -0.9737, 0.192, -0.1833, -0.9641, 0.01238, -0.3879, -0.9216, 0.192, -0.1833, -0.9641, 0.2667, -0.9621, -0.05765, 0.01238, -0.3879, -0.9216, 0.2667, -0.9621, -0.05765, 0.1443, -0.9879, -0.05747, 0.9544, 1.632e-07, 0.2985, 0.9544, -9.565e-07, 0.2985, 0.9987, -1.55e-06, -0.05193, 0.9544, 1.632e-07, 0.2985, 0.9987, -1.55e-06, -0.05193, 0.9987, -7.685e-08, -0.05192, 0.205, 7.024e-09, -0.9788, 0.663, -0.4812, -0.5734, 0.3482, 2.882e-05, -0.9374, 0.205, 7.024e-09, -0.9788, 0.3482, 2.882e-05, -0.9374, 0.205, 1.338e-06, -0.9788, 0.3528, -0.02731, -0.9353, 0.9858, -0.1576, -0.05799, 0.2667, -0.9621, -0.05765, 0.3528, -0.02731, -0.9353, 0.2667, -0.9621, -0.05765, 0.192, -0.1833, -0.9641, 0.3528, -0.02731, -0.9353, 0.192, -0.1833, -0.9641, 0.1557, -0.1664, -0.9737, 0.3528, -0.02731, -0.9353, 0.1557, -0.1664, -0.9737, 0.2029, -0.03762, -0.9785, 0.3528, -0.02731, -0.9353, 0.2029, -0.03762, -0.9785, 0.205, 1.338e-06, -0.9788, 0.3528, -0.02731, -0.9353, 0.205, 1.338e-06, -0.9788, 0.3482, 2.882e-05, -0.9374, 0.3528, -0.02731, -0.9353, 0.3482, 2.882e-05, -0.9374, 0.9987, -1.55e-06, -0.05193, 0.3528, -0.02731, -0.9353, 0.9987, -1.55e-06, -0.05193, 0.9858, -0.1576, -0.05799, 0.205, 7.024e-09, -0.9788, 0.205, 1.338e-06, -0.9788, 0.05728, 2.808e-06, -0.9984, 0.205, 7.024e-09, -0.9788, 0.05728, 2.808e-06, -0.9984, 0.05728, 2.044e-08, -0.9984, 0.277, -0.06615, 0.9586, 0.2833, 0.1051, 0.9533, 0.9544, -9.565e-07, 0.2985, 0.277, -0.06615, 0.9586, 0.9544, -9.565e-07, 0.2985, 0.9544, 1.632e-07, 0.2985, 0.1376, -3.957e-05, 0.9905, 0.1376, -8.291e-08, 0.9905, 2.226e-08, 0.0, 1.0, 0.1376, -3.957e-05, 0.9905, 2.226e-08, 0.0, 1.0, 6.949e-06, -4.214e-05, 1.0, 0.01237, -0.2707, 0.9626, 0.3853, -0.5416, 0.7472, -2.699e-05, -0.9546, 0.2979, 0.01237, -0.2707, 0.9626, -2.699e-05, -0.9546, 0.2979, 0.0001057, -0.9547, 0.2977, 0.01237, -0.2707, 0.9626, -3.206e-05, -0.1364, 0.9906, -0.0001032, -0.137, 0.9906, 0.01237, -0.2707, 0.9626, -0.0001032, -0.137, 0.9906, 0.3853, -0.5416, 0.7472, 0.0003161, -0.2268, -0.9739, -0.01979, -0.3897, -0.9207, 0.01254, -0.9761, -0.2168, 0.0003161, -0.2268, -0.9739, 0.01254, -0.9761, -0.2168, 0.001724, -0.2182, -0.9759, 0.0001057, -0.9547, 0.2977, -2.699e-05, -0.9546, 0.2979, -6.183e-08, -0.9987, -0.05192, 0.0001057, -0.9547, 0.2977, -6.183e-08, -0.9987, -0.05192, -1.567e-07, -0.9987, -0.05192, -1.567e-07, -0.9987, -0.05192, -6.183e-08, -0.9987, -0.05192, 0.01254, -0.9761, -0.2168, -1.567e-07, -0.9987, -0.05192, 0.01254, -0.9761, -0.2168, -0.01979, -0.3897, -0.9207, 0.0003161, -0.2268, -0.9739, 0.001724, -0.2182, -0.9759, -0.0002884, -0.07344, -0.9973, 0.0003161, -0.2268, -0.9739, -0.0002884, -0.07344, -0.9973, 0.001323, -0.06697, -0.9978, 6.949e-06, -4.214e-05, 1.0, 4.043e-10, 0.0, 1.0, -0.0001032, -0.137, 0.9906, 6.949e-06, -4.214e-05, 1.0, -0.0001032, -0.137, 0.9906, -3.206e-05, -0.1364, 0.9906, 0.9239, -0.3827, 0.0, 0.9808, -0.1951, -8.19e-08, 0.9808, -0.1951, 0.0, 0.9239, -0.3827, 0.0, 0.9808, -0.1951, 0.0, 0.3827, -0.9239, 1.824e-05, 0.1951, -0.9808, 0.0, 0.1951, -0.9808, 0.0, 0.9239, -0.3827, 0.0, 0.1951, -0.9808, 0.0, 0.9239, -0.3827, 0.0, 0.3827, -0.9239, 1.824e-05, 0.0, -1.0, 0.0, 0.0, -1.0, 0.0, 0.1951, -0.9808, 0.0, 0.0, -1.0, 0.0, 0.1951, -0.9808, 0.0, 0.1951, -0.9808, 0.0, 0.9808, -0.1951, -8.19e-08, 1.0, -8.589e-07, -1.609e-06, 1.0, -1.286e-07, 1.4e-06, 0.9808, -0.1951, -8.19e-08, 1.0, -1.286e-07, 1.4e-06, 0.9808, -0.1951, 0.0, 0.9808, -0.1951, 0.0, 0.9808, -0.1951, 8.186e-08, 1.0, 0.0, 1.561e-06, 0.9808, -0.1951, 0.0, 1.0, 0.0, 1.561e-06, 1.0, 0.0, 0.0, 0.9808, -0.1951, -8.19e-08, 0.9808, -0.1951, 8.15e-08, 1.0, -7.731e-07, -1.804e-07, 0.9808, -0.1951, -8.19e-08, 1.0, -7.731e-07, -1.804e-07, 1.0, -8.589e-07, -1.609e-06, 0.9239, -0.3827, 3.346e-08, 0.6533, -0.6533, 0.3827, 0.9808, -0.1951, 8.186e-08, 0.9239, -0.3827, 3.346e-08, 0.9808, -0.1951, 8.186e-08, 0.9808, -0.1951, 0.0, 0.9239, -0.3827, 0.0, 0.3827, -0.9239, -3.671e-05, 0.9808, -0.1951, 8.15e-08, 0.9239, -0.3827, 0.0, 0.9808, -0.1951, 8.15e-08, 0.9808, -0.1951, -8.19e-08, 0.1951, -0.9808, 0.0, 0.1951, -0.9808, 1.417e-07, 0.6533, -0.6533, 0.3827, 0.1951, -0.9808, 0.0, 0.6533, -0.6533, 0.3827, 0.9239, -0.3827, 3.346e-08, 0.1951, -0.9808, 0.0, 0.1951, -0.9808, 0.0, 0.3827, -0.9239, -3.671e-05, 0.1951, -0.9808, 0.0, 0.3827, -0.9239, -3.671e-05, 0.9239, -0.3827, 0.0, -9.892e-08, -1.0, 4.271e-06, 0.0, -1.0, 2.413e-06, 0.1951, -0.9808, 1.417e-07, -9.892e-08, -1.0, 4.271e-06, 0.1951, -0.9808, 1.417e-07, 0.1951, -0.9808, 0.0, 0.0, -1.0, 0.0, 0.0, -1.0, 0.0, 0.1951, -0.9808, 0.0, 0.0, -1.0, 0.0, 0.1951, -0.9808, 0.0, 0.1951, -0.9808, 0.0, 0.6533, -0.6532, 0.3827, 0.9808, -0.1951, 0.0, 0.9808, -0.1951, 8.15e-08, 0.6533, -0.6532, 0.3827, 0.9808, -0.1951, 8.15e-08, 0.3827, -0.9239, -3.671e-05, 0.9808, -0.1951, 8.15e-08, 0.9808, -0.1951, 0.0, 1.0, -1.707e-07, 2.217e-06, 0.9808, -0.1951, 8.15e-08, 1.0, -1.707e-07, 2.217e-06, 1.0, -7.731e-07, -1.804e-07, 0.0, -1.0, 0.0, 0.1951, -0.9808, 0.0, 0.1951, -0.9808, 0.0, 0.0, -1.0, 0.0, 0.1951, -0.9808, 0.0, 0.0, -1.0, 0.0, 0.9808, -0.1951, 8.186e-08, 0.9808, -0.1951, 0.0, 1.0, -1.286e-07, 1.4e-06, 0.9808, -0.1951, 8.186e-08, 1.0, -1.286e-07, 1.4e-06, 1.0, 0.0, 1.561e-06, 0.6533, -0.6533, 0.3827, 0.3827, -0.9239, 1.824e-05, 0.9808, -0.1951, 0.0, 0.6533, -0.6533, 0.3827, 0.9808, -0.1951, 0.0, 0.9808, -0.1951, 8.186e-08, 0.1951, -0.9808, 1.417e-07, 0.1951, -0.9808, 0.0, 0.3827, -0.9239, 1.824e-05, 0.1951, -0.9808, 1.417e-07, 0.3827, -0.9239, 1.824e-05, 0.6533, -0.6533, 0.3827, 0.0, -1.0, 2.413e-06, 0.0, -1.0, 0.0, 0.1951, -0.9808, 0.0, 0.0, -1.0, 2.413e-06, 0.1951, -0.9808, 0.0, 0.1951, -0.9808, 1.417e-07, 0.1951, -0.9808, 0.0, 0.1951, -0.9808, 0.0, 0.6533, -0.6532, 0.3827, 0.1951, -0.9808, 0.0, 0.6533, -0.6532, 0.3827, 0.3827, -0.9239, -3.671e-05, 0.5454, 0.3858, 0.7441, 0.8729, -0.07054, 0.4828, 0.9544, -1.825e-07, 0.2985, 0.5454, 0.3858, 0.7441, 0.9544, -1.825e-07, 0.2985, 0.9544, -0.0001015, 0.2985, 0.2182, 0.001722, -0.9759, 0.205, 4.37e-08, -0.9788, 0.05728, -1.183e-09, -0.9984, 0.2182, 0.001722, -0.9759, 0.05728, -1.183e-09, -0.9984, 0.05728, -4.324e-08, -0.9984, 0.2182, 0.001722, -0.9759, 0.9761, 0.01247, -0.2168, 0.663, -0.4812, -0.5734, 0.2182, 0.001722, -0.9759, 0.663, -0.4812, -0.5734, 0.205, 4.37e-08, -0.9788, 0.9544, -0.0001015, 0.2985, 0.9544, -1.825e-07, 0.2985, 0.9987, -4.786e-09, -0.05193, 0.9544, -0.0001015, 0.2985, 0.9987, -4.786e-09, -0.05193, 0.9987, -1.923e-07, -0.05193, 0.5454, 0.3858, 0.7441, 0.1375, -0.000127, 0.9905, 0.1376, -7.307e-13, 0.9905, 0.5454, 0.3858, 0.7441, 0.1376, -7.307e-13, 0.9905, 0.8729, -0.07054, 0.4828, 0.9987, -1.923e-07, -0.05193, 0.9987, -4.786e-09, -0.05193, 0.663, -0.4812, -0.5734, 0.9987, -1.923e-07, -0.05193, 0.663, -0.4812, -0.5734, 0.9761, 0.01247, -0.2168, 0.1376, -7.307e-13, 0.9905, 0.1375, -0.000127, 0.9905, -6.192e-10, 0.0, 1.0, 0.1376, -7.307e-13, 0.9905, -6.192e-10, 0.0, 1.0, -4.143e-10, 0.0, 1.0, 1.0, 0.0, 0.0, 1.0, 0.0, 0.0, 1.0, 0.0, 0.0, 1.0, 7.859e-07, 0.0, 1.0, 7.859e-07, 0.0, 1.0, 7.859e-07, 0.0, 1.0, 6.956e-07, -1.391e-06, 1.0, 6.956e-07, -1.391e-06, 1.0, 6.956e-07, -1.391e-06, 1.0, 0.0, -2.783e-06, 1.0, 0.0, -2.783e-06, 1.0, 0.0, -2.783e-06, 1.0, 8.046e-07, 0.0, 1.0, 8.046e-07, 0.0, 1.0, 8.046e-07, 0.0, 1.0, 0.0, 0.0, 1.0, 0.0, 0.0, 1.0, 0.0, 0.0, 1.0, 1.585e-07, 0.0, 1.0, 1.585e-07, 0.0, 1.0, 1.585e-07, 0.0, 1.0, 0.0, 0.0, 1.0, 0.0, 0.0, 1.0, 0.0, 0.0, 1.0, 7.803e-07, 0.0, 1.0, 7.803e-07, 0.0, 1.0, 7.803e-07, 0.0, 1.0, 0.0, 0.0, 1.0, 0.0, 0.0, 1.0, 0.0, 0.0, 0.8729, -0.07054, 0.4828, 0.277, -0.06615, 0.9586, 0.9544, 1.632e-07, 0.2985, 0.8729, -0.07054, 0.4828, 0.9544, 1.632e-07, 0.2985, 0.9544, -1.825e-07, 0.2985, 0.205, 4.37e-08, -0.9788, 0.205, 7.024e-09, -0.9788, 0.05728, 2.044e-08, -0.9984, 0.205, 4.37e-08, -0.9788, 0.05728, 2.044e-08, -0.9984, 0.05728, -1.183e-09, -0.9984, 0.205, 4.37e-08, -0.9788, 0.663, -0.4812, -0.5734, 0.663, -0.4812, -0.5734, 0.205, 4.37e-08, -0.9788, 0.663, -0.4812, -0.5734, 0.205, 7.024e-09, -0.9788, 0.9544, -1.825e-07, 0.2985, 0.9544, 1.632e-07, 0.2985, 0.9987, -7.685e-08, -0.05192, 0.9544, -1.825e-07, 0.2985, 0.9987, -7.685e-08, -0.05192, 0.9987, -4.786e-09, -0.05193, 0.8729, -0.07054, 0.4828, 0.1376, -7.307e-13, 0.9905, 0.1376, -8.291e-08, 0.9905, 0.8729, -0.07054, 0.4828, 0.1376, -8.291e-08, 0.9905, 0.277, -0.06615, 0.9586, 0.9987, -4.786e-09, -0.05193, 0.9987, -7.685e-08, -0.05192, 0.663, -0.4812, -0.5734, 0.9987, -4.786e-09, -0.05193, 0.663, -0.4812, -0.5734, 0.663, -0.4812, -0.5734, 0.1376, -8.291e-08, 0.9905, 0.1376, -7.307e-13, 0.9905, -4.143e-10, 0.0, 1.0, 0.1376, -8.291e-08, 0.9905, -4.143e-10, 0.0, 1.0, 2.226e-08, 0.0, 1.0, 1.0, 7.859e-07, 0.0, 1.0, 7.859e-07, 0.0, 1.0, 7.859e-07, 0.0, 1.0, 0.0, 0.0, 1.0, 0.0, 0.0, 1.0, 0.0, 0.0, 1.0, 0.0, 0.0, 1.0, 0.0, 0.0, 1.0, 0.0, 0.0, 1.0, -6.956e-07, -1.391e-06, 1.0, -6.956e-07, -1.391e-06, 1.0, -6.956e-07, -1.391e-06, 1.0, 0.0, -3.218e-06, 1.0, 0.0, -3.218e-06, 1.0, 0.0, -3.218e-06, 1.0, 8.046e-07, 0.0, 1.0, 8.046e-07, 0.0, 1.0, 8.046e-07, 0.0, 1.0, 1.11e-06, 2.536e-06, 1.0, 1.11e-06, 2.536e-06, 1.0, 1.11e-06, 2.536e-06, 1.0, 0.0, 0.0, 1.0, 0.0, 0.0, 1.0, 0.0, 0.0, 1.0, 0.0, 3.121e-06, 1.0, 0.0, 3.121e-06, 1.0, 0.0, 3.121e-06, 1.0, 0.0, 0.0, 1.0, 0.0, 0.0, 1.0, 0.0, 0.0])] * 3)])

# ---- objects
ob_ball = bpy.data.objects.new('ball', me_sphere)
ob_platform_001 = bpy.data.objects.new('platform.001', me_cube)

# ---- transforms, parenting, visibility, modifiers, constraints
ob_ball.location = (0.0, 0.0, 2.0)
ob_ball.scale = (0.1926, 0.1926, 0.1926)
ob_platform_001.location = (-1.0, -1.0, 0.0)
ob_platform_001.rotation_mode = 'QUATERNION'
ob_platform_001.rotation_quaternion = (1.0, 0.0, 0.0, 0.0)
ob_platform_001.scale = (0.3, 0.3, 0.3)

# ---- collection membership
col_level.objects.link(ob_ball)
col_level.objects.link(ob_platform_001)

# ---- scene / render settings (as saved in the file)
scene.frame_start = 1; scene.frame_end = 250; scene.frame_set(21)
scene.render.engine = 'BLENDER_EEVEE_NEXT'
scene.cycles.sampling_pattern = 'TABULATED_SOBOL'
scene.view_settings.view_transform = 'Filmic'
bpy.context.view_layer.update()

# ---- added for rendering (the .blend has no active camera and no usable light): camera, sun
cam_auto = bpy.data.cameras.new('AutoCamera')
cam_auto.lens = 50.0
cam_auto.sensor_width = 36.0
cam_auto.clip_end = 1000.0
ob_auto_camera = bpy.data.objects.new('AutoCamera', cam_auto)
scene.collection.objects.link(ob_auto_camera)
ob_auto_camera.location = (3.79827, -4.77793, 3.99654)
ob_auto_camera.rotation_euler = (1.09748, -7.21219e-08, 0.694738)
scene.camera = ob_auto_camera
light_auto_sun = bpy.data.lights.new('AutoSun', 'SUN')
light_auto_sun.energy = 3.0
light_auto_sun.angle = 0.0523599
ob_auto_sun = bpy.data.objects.new('AutoSun', light_auto_sun)
scene.collection.objects.link(ob_auto_sun)
ob_auto_sun.rotation_euler = (0.872665, 0.174533, 0.523599)
bpy.context.view_layer.update()
